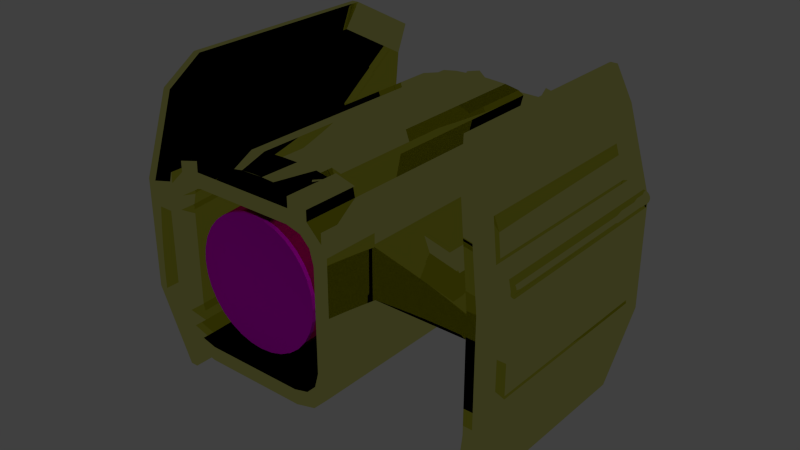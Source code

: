 # Source: ARMS_Missile_Defence_Turret.blend  (saved by Blender 2.79.0; exported with 4.5.12 LTS)
import bpy
from mathutils import Matrix  # noqa: F401  (used for matrix-valued properties, if any)

bpy.ops.wm.read_factory_settings(use_empty=True)
scene = bpy.context.scene
scene.name = 'Missile_Defense_Turret_Barrel'

# ---- collections
col_collection_1 = bpy.data.collections.new('Collection 1'); scene.collection.children.link(col_collection_1)

# ---- images (referenced by path relative to the original .blend; pixels are not part of the script)
import os
ASSET_DIR = os.environ.get("B2B_ASSET_DIR", "")  # directory of the original .blend (textures are referenced by path, not embedded)
HERE = os.path.dirname(os.path.abspath(__file__))  # packed textures are extracted next to this script under _unpacked/

def load_image(name, relpath, width, height, colorspace="sRGB"):
    """Load a texture the original file referenced (path relative to the .blend, or extracted next to this script)."""
    p = next((c for c in (os.path.join(HERE, relpath), os.path.join(ASSET_DIR, relpath)) if relpath and os.path.exists(c)), "")
    if p:
        img = bpy.data.images.load(p, check_existing=True)
        img.name = name
    else:  # same state as the original file: an image datablock whose file is absent (Cycles renders it pink)
        img = bpy.data.images.new(name, width, height)
        img.source = "FILE"
        img.filepath = "//" + (relpath or name)
    img.colorspace_settings.name = colorspace
    return img
img_large_missile_turret_cm_dds_001 = load_image('large_missile_turret_cm.dds.001', 'large_missile_turret_cm.dds', 1024, 1024, 'sRGB')
img_large_missile_turret_ng_dds_001 = load_image('large_missile_turret_ng.dds.001', 'large_missile_turret_ng.dds', 1024, 1024, 'Non-Color')
img_large_missile_turret_add_dds_001 = load_image('large_missile_turret_add.dds.001', 'large_missile_turret_add.dds', 1024, 1024, 'Non-Color')
img_autopilot_cm_dds_001 = load_image('autopilot_cm.dds.001', 'Textures/Models/Cubes/autopilot_cm.dds', 1024, 1024, 'sRGB')
img_largebattery_ng_dds_001 = load_image('LargeBattery_ng.dds.001', 'LargeBattery_ng.dds', 1024, 1024, 'Non-Color')
img_autopilot_add_dds_001 = load_image('autopilot_add.dds.001', 'Textures/Models/Cubes/autopilot_add.dds', 1024, 1024, 'Non-Color')
img_dx11_alphamask_dds = load_image('dx11_alphamask.dds', 'Textures/Models/Cubes/dx11_alphamask.dds', 1024, 1024, 'Non-Color')
img_autopilot_me_dds_001 = load_image('autopilot_me.dds.001', 'Textures/Models/Cubes/autopilot_me.dds', 1024, 1024, 'sRGB')
img_autopilot_ns_dds_001 = load_image('autopilot_ns.dds.001', 'Textures/Models/Cubes/autopilot_ns.dds', 1024, 1024, 'Non-Color')

# ---- materials (node trees are filled in below, after node groups)
mat_missileturret = bpy.data.materials.new('MissileTurret')
mat_missileturret.alpha_threshold = 0.0
mat_missileturret.diffuse_color = (0.5882, 0.5882, 0.5882, 1.0)
mat_missileturret.specular_color = (0.9, 0.9, 0.9)
mat_missileturret.roughness = 0.5
mat_missileturret.specular_intensity = 0.0
mat_ap = bpy.data.materials.new('ap')
mat_ap.alpha_threshold = 0.0
mat_ap.roughness = 0.5

# ---- node groups
ng_spaceengineers_dx9_shader = bpy.data.node_groups.new('SpaceEngineers_DX9_Shader', 'ShaderNodeTree')
_s = ng_spaceengineers_dx9_shader.interface.new_socket(name='Surface', in_out='OUTPUT', socket_type='NodeSocketShader')
_s = ng_spaceengineers_dx9_shader.interface.new_socket(name='Diffuse', in_out='INPUT', socket_type='NodeSocketColor')
_s.default_value = (0.8, 0.8, 0.8, 1.0)
_s = ng_spaceengineers_dx9_shader.interface.new_socket(name='Emissive', in_out='INPUT', socket_type='NodeSocketFloat')
_s.default_value = 1.0
_s.min_value = 0.0
_s.max_value = 1.0
_s = ng_spaceengineers_dx9_shader.interface.new_socket(name='Normal Map', in_out='INPUT', socket_type='NodeSocketColor')
_s.default_value = (0.5, 0.5, 1.0, 1.0)
_s = ng_spaceengineers_dx9_shader.interface.new_socket(name='Specularity', in_out='INPUT', socket_type='NodeSocketFloat')
_s.min_value = 0.0
_s.max_value = 1.0
_s = ng_spaceengineers_dx9_shader.interface.new_socket(name='Uniform Color', in_out='INPUT', socket_type='NodeSocketColor')
_s.default_value = (1.0, 1.0, 1.0, 1.0)
_s = ng_spaceengineers_dx9_shader.interface.new_socket(name='Specular Intensity', in_out='INPUT', socket_type='NodeSocketFloat')
_s.min_value = 0.0
_s.max_value = 1000.0
_s = ng_spaceengineers_dx9_shader.interface.new_socket(name='Specular Power', in_out='INPUT', socket_type='NodeSocketFloat')
_s.min_value = 0.0
_s.max_value = 1000.0
_N = ng_spaceengineers_dx9_shader.nodes; _L = ng_spaceengineers_dx9_shader.links
n0 = _N.new('NodeGroupInput'); n0.name = 'Group Input'; n0.location = (-400, 0)
n1 = _N.new('NodeGroupOutput'); n1.name = 'Group Output'; n1.location = (200, 0)
n2 = _N.new('ShaderNodeNormalMap'); n2.name = 'NormalMap'; n2.location = (-200, -200)
n3 = _N.new('ShaderNodeBsdfDiffuse'); n3.name = 'DiffuseColor'; n3.location = (-200, 0)
n3.label = 'Diffuse Color'
_L.new(n0.outputs[2], n2.inputs[1])
_L.new(n0.outputs[0], n3.inputs[0])
_L.new(n2.outputs[0], n3.inputs[2])
_L.new(n3.outputs[0], n1.inputs[0])
n1.is_active_output = True
ng_spaceengineers_dx11_shader_2 = bpy.data.node_groups.new('SpaceEngineers_DX11_Shader_2', 'ShaderNodeTree')
_s = ng_spaceengineers_dx11_shader_2.interface.new_socket(name='Surface', in_out='OUTPUT', socket_type='NodeSocketShader')
_s = ng_spaceengineers_dx11_shader_2.interface.new_socket(name='Base Color Map', in_out='INPUT', socket_type='NodeSocketColor')
_s.default_value = (0.8, 0.8, 0.8, 1.0)
_s = ng_spaceengineers_dx11_shader_2.interface.new_socket(name='Metalness Map', in_out='INPUT', socket_type='NodeSocketFloat')
_s.min_value = 0.0
_s.max_value = 1.0
_s = ng_spaceengineers_dx11_shader_2.interface.new_socket(name='Normal Map', in_out='INPUT', socket_type='NodeSocketColor')
_s.default_value = (0.5, 0.5, 1.0, 1.0)
_s = ng_spaceengineers_dx11_shader_2.interface.new_socket(name='Normal Map Strength', in_out='INPUT', socket_type='NodeSocketFloat')
_s.default_value = 1.5
_s.min_value = 0.0
_s.max_value = 10.0
_s = ng_spaceengineers_dx11_shader_2.interface.new_socket(name='Glossiness Map', in_out='INPUT', socket_type='NodeSocketFloat')
_s.min_value = 0.0
_s.max_value = 1.0
_s = ng_spaceengineers_dx11_shader_2.interface.new_socket(name='IOR', in_out='INPUT', socket_type='NodeSocketFloat')
_s.default_value = 1.45
_s.min_value = 0.0
_s.max_value = 1000.0
_s = ng_spaceengineers_dx11_shader_2.interface.new_socket(name='Ambient Occlusion Map', in_out='INPUT', socket_type='NodeSocketFloat')
_s.default_value = 1.0
_s.min_value = 0.0
_s.max_value = 1.0
_s = ng_spaceengineers_dx11_shader_2.interface.new_socket(name='Ambient Occlusion Power', in_out='INPUT', socket_type='NodeSocketFloat')
_s.default_value = 1.0
_s.min_value = 0.0
_s.max_value = 1.0
_s = ng_spaceengineers_dx11_shader_2.interface.new_socket(name='Emissivity Map', in_out='INPUT', socket_type='NodeSocketFloat')
_s.min_value = 0.0
_s.max_value = 1.0
_s = ng_spaceengineers_dx11_shader_2.interface.new_socket(name='Emissive Strength', in_out='INPUT', socket_type='NodeSocketFloat')
_s.default_value = 1.0
_s.min_value = 0.0
_s.max_value = 100.0
_s = ng_spaceengineers_dx11_shader_2.interface.new_socket(name='Emissive Color Override', in_out='INPUT', socket_type='NodeSocketFloat')
_s.min_value = 0.0
_s.max_value = 1.0
_s = ng_spaceengineers_dx11_shader_2.interface.new_socket(name='Emissive Color', in_out='INPUT', socket_type='NodeSocketColor')
_s.default_value = (0.0, 1.0, 0.0, 1.0)
_s = ng_spaceengineers_dx11_shader_2.interface.new_socket(name='Coloring Mask', in_out='INPUT', socket_type='NodeSocketFloat')
_s.min_value = 0.0
_s.max_value = 1.0
_s = ng_spaceengineers_dx11_shader_2.interface.new_socket(name='Recolor', in_out='INPUT', socket_type='NodeSocketColor')
_s.default_value = (0.8, 0.8, 0.8, 1.0)
_N = ng_spaceengineers_dx11_shader_2.nodes; _L = ng_spaceengineers_dx11_shader_2.links
n0 = _N.new('NodeFrame'); n0.name = 'F.AO'; n0.location = (-777, 439)
n0.label = 'Ambient Occlusion'
n0.width = 558
n1 = _N.new('NodeGroupInput'); n1.name = 'Input.PBR'; n1.location = (-898, -215)
n1.width = 195
n2 = _N.new('ShaderNodeInvert'); n2.name = 'RoughnessInvert'; n2.location = (-488, -178)
n2.hide = True
n3 = _N.new('NodeFrame'); n3.name = 'F.Recolor'; n3.location = (-975, -404)
n3.label = 'Recoloring'
n3.width = 1011
n4 = _N.new('NodeGroupInput'); n4.name = 'Input.Recolor'; n4.location = (-673, -11)
n4.width = 195
n5 = _N.new('NodeReroute'); n5.name = 'RR.Recolor'; n5.location = (-416, -35)
n5.width = 100
n5.socket_idname = 'NodeSocketFloatUnsigned'
n6 = _N.new('ShaderNodeSeparateColor'); n6.name = 'Recolor.Separate'; n6.location = (-219, -77)
n6.hide = True
n7 = _N.new('NodeReroute'); n7.name = 'RR.BaseColor'; n7.location = (-400, -45)
n7.width = 100
n8 = _N.new('ShaderNodeRGBCurve'); n8.name = 'Recolor.Contrast'; n8.location = (-324, -130)
n8.width = 211
_c = n8.mapping.curves[3]
while len(_c.points) > 2: _c.points.remove(_c.points[-1])
_c.points[0].location = (0.0, 0.0); _c.points[0].handle_type = 'AUTO'
_c.points[1].location = (0.13, 0.38); _c.points[1].handle_type = 'AUTO'
_p = _c.points.new(1.0, 1.0); _p.handle_type = 'AUTO'
n8.mapping.update()
n9 = _N.new('ShaderNodeMath'); n9.name = 'Recolor.Darken'; n9.location = (-77, -109)
n9.hide = True
n9.operation = 'MULTIPLY'
n9.use_clamp = True
n10 = _N.new('ShaderNodeCombineColor'); n10.name = 'Recolor.Combine'; n10.location = (50, -77)
n10.hide = True
n11 = _N.new('ShaderNodeMix'); n11.name = 'RecolorMixColor'; n11.location = (190, -37)
n11.hide = True
n11.data_type = 'RGBA'
n11.clamp_result = True
n12 = _N.new('NodeGroupInput'); n12.name = 'Input.AO'; n12.location = (-157, -67)
n12.width = 188
n13 = _N.new('ShaderNodeMath'); n13.name = 'AOPower'; n13.location = (80, -102)
n13.hide = True
n13.operation = 'POWER'
n13.use_clamp = True
n14 = _N.new('ShaderNodeMix'); n14.name = 'AOMult'; n14.location = (254, -103)
n14.hide = True
n14.data_type = 'RGBA'
n14.blend_type = 'MULTIPLY'
n14.inputs[0].default_value = 1.0
n15 = _N.new('NodeReroute'); n15.name = 'RR.Roughness'; n15.location = (-344, -188)
n15.label = 'Roughness'
n15.width = 100
n16 = _N.new('NodeGroupInput'); n16.name = 'Input.Normal'; n16.location = (-1193, 95)
n16.width = 188
n17 = _N.new('ShaderNodeNormalMap'); n17.name = 'NormalMap'; n17.location = (-914, 195)
n18 = _N.new('NodeReroute'); n18.name = 'RR.NormalA'; n18.location = (-677, 159)
n18.width = 100
n18.socket_idname = 'NodeSocketVector'
n19 = _N.new('NodeReroute'); n19.name = 'RR.NormalB'; n19.location = (-204, 158)
n19.width = 100
n19.socket_idname = 'NodeSocketVector'
n20 = _N.new('NodeFrame'); n20.name = 'F.Dielectric'; n20.location = (174, 160)
n20.label = 'Dielectric'
n20.width = 516
n21 = _N.new('ShaderNodeBsdfDiffuse'); n21.name = 'DielectricDiffuseBSDF'; n21.location = (-200, 100)
n22 = _N.new('NodeFrame'); n22.name = 'F.Emission'; n22.location = (285, -860)
n22.label = 'Emission'
n22.width = 695
n23 = _N.new('NodeGroupInput'); n23.name = 'Input.Emission'; n23.location = (-350, 76)
n23.width = 195
n24 = _N.new('NodeReroute'); n24.name = 'RR.EmissiveColor'; n24.location = (-369, -93)
n24.width = 100
n25 = _N.new('ShaderNodeMix'); n25.name = 'EmissionMixColor'; n25.location = (-71, 34)
n25.data_type = 'RGBA'
n25.clamp_result = True
n26 = _N.new('ShaderNodeEmission'); n26.name = 'Emissions'; n26.location = (118, 53)
n27 = _N.new('NodeReroute'); n27.name = 'RR.Metalness'; n27.location = (-102, -251)
n27.label = 'Metalness'
n27.width = 100
n27.socket_idname = 'NodeSocketFloatUnsigned'
n28 = _N.new('NodeFrame'); n28.name = 'F.Metallic'; n28.location = (177, -417)
n28.label = 'Metallic'
n28.width = 536
n29 = _N.new('ShaderNodeFresnel'); n29.name = 'Fresnel'; n29.location = (-561, 70)
n30 = _N.new('ShaderNodeMix'); n30.name = 'MetallicMixColor'; n30.location = (-193, 92)
n30.data_type = 'RGBA'
n30.inputs[7].default_value = (1.0, 1.0, 1.0, 1.0)
n31 = _N.new('ShaderNodeBsdfAnisotropic'); n31.name = 'MetallicGlossyBSDF'; n31.location = (-200, -100)
n31.distribution = 'ASHIKHMIN_SHIRLEY'
n32 = _N.new('ShaderNodeMixShader'); n32.name = 'MetallicMixShader'; n32.location = (136, 2)
n33 = _N.new('ShaderNodeBsdfAnisotropic'); n33.name = 'DieletricGlossBSDF'; n33.location = (-200, -200)
n33.distribution = 'ASHIKHMIN_SHIRLEY'
n34 = _N.new('ShaderNodeMixShader'); n34.name = 'DieletricMixShader'; n34.location = (116, -46)
n35 = _N.new('NodeReroute'); n35.name = 'RR.Emissivity.Map'; n35.location = (100, 89)
n35.width = 100
n35.socket_idname = 'NodeSocketFloatUnsigned'
n36 = _N.new('ShaderNodeMixShader'); n36.name = 'ComponentsMixShader'; n36.location = (649, -194)
n37 = _N.new('ShaderNodeMixShader'); n37.name = 'EmmissionMixShader'; n37.location = (878, -498)
n38 = _N.new('NodeGroupOutput'); n38.name = 'Output'; n38.location = (1163, -503)
n39 = _N.new('ShaderNodeMath'); n39.name = 'Math'; n39.location = (0, 0)
n39.operation = 'POWER'
n40 = _N.new('ShaderNodeMath'); n40.name = 'Math.001'; n40.location = (0, 0)
n40.operation = 'POWER'
n4.parent = n3
n5.parent = n3
n6.parent = n3
n7.parent = n3
n8.parent = n3
n9.parent = n3
n10.parent = n3
n11.parent = n3
n12.parent = n0
n13.parent = n0
n14.parent = n0
n21.parent = n20
n23.parent = n22
n24.parent = n22
n25.parent = n22
n26.parent = n22
n30.parent = n28
n31.parent = n28
n32.parent = n28
n33.parent = n20
n34.parent = n20
n35.parent = n22
_L.new(n1.outputs[4], n2.inputs[1])
_L.new(n4.outputs[12], n5.inputs[0])
_L.new(n4.outputs[13], n6.inputs[0])
_L.new(n4.outputs[0], n7.inputs[0])
_L.new(n7.outputs[0], n8.inputs[1])
_L.new(n6.outputs[2], n9.inputs[0])
_L.new(n8.outputs[0], n9.inputs[1])
_L.new(n6.outputs[0], n10.inputs[0])
_L.new(n6.outputs[1], n10.inputs[1])
_L.new(n9.outputs[0], n10.inputs[2])
_L.new(n5.outputs[0], n11.inputs[0])
_L.new(n7.outputs[0], n11.inputs[6])
_L.new(n10.outputs[0], n11.inputs[7])
_L.new(n12.outputs[6], n13.inputs[0])
_L.new(n12.outputs[7], n13.inputs[1])
_L.new(n11.outputs[2], n14.inputs[6])
_L.new(n13.outputs[0], n14.inputs[7])
_L.new(n2.outputs[0], n15.inputs[0])
_L.new(n16.outputs[3], n17.inputs[0])
_L.new(n16.outputs[2], n17.inputs[1])
_L.new(n17.outputs[0], n18.inputs[0])
_L.new(n18.outputs[0], n19.inputs[0])
_L.new(n14.outputs[2], n21.inputs[0])
_L.new(n15.outputs[0], n21.inputs[1])
_L.new(n19.outputs[0], n21.inputs[2])
_L.new(n11.outputs[2], n24.inputs[0])
_L.new(n23.outputs[10], n25.inputs[0])
_L.new(n24.outputs[0], n25.inputs[6])
_L.new(n23.outputs[11], n25.inputs[7])
_L.new(n25.outputs[2], n26.inputs[0])
_L.new(n23.outputs[9], n26.inputs[1])
_L.new(n1.outputs[1], n27.inputs[0])
_L.new(n16.outputs[5], n29.inputs[0])
_L.new(n18.outputs[0], n29.inputs[1])
_L.new(n29.outputs[0], n30.inputs[0])
_L.new(n27.outputs[0], n30.inputs[6])
_L.new(n11.outputs[2], n31.inputs[0])
_L.new(n19.outputs[0], n31.inputs[4])
_L.new(n30.outputs[2], n32.inputs[0])
_L.new(n21.outputs[0], n32.inputs[1])
_L.new(n31.outputs[0], n32.inputs[2])
_L.new(n19.outputs[0], n33.inputs[4])
_L.new(n29.outputs[0], n34.inputs[0])
_L.new(n21.outputs[0], n34.inputs[1])
_L.new(n33.outputs[0], n34.inputs[2])
_L.new(n23.outputs[8], n35.inputs[0])
_L.new(n27.outputs[0], n36.inputs[0])
_L.new(n34.outputs[0], n36.inputs[1])
_L.new(n32.outputs[0], n36.inputs[2])
_L.new(n35.outputs[0], n37.inputs[0])
_L.new(n36.outputs[0], n37.inputs[1])
_L.new(n26.outputs[0], n37.inputs[2])
_L.new(n37.outputs[0], n38.inputs[0])
_L.new(n15.outputs[0], n39.inputs[0])
_L.new(n39.outputs[0], n33.inputs[1])
_L.new(n15.outputs[0], n40.inputs[0])
_L.new(n40.outputs[0], n31.inputs[1])
n38.is_active_output = True
ng_spaceengineers_dx11_shader_2_001 = bpy.data.node_groups.new('SpaceEngineers_DX11_Shader_2.001', 'ShaderNodeTree')
_s = ng_spaceengineers_dx11_shader_2_001.interface.new_socket(name='Surface', in_out='OUTPUT', socket_type='NodeSocketShader')
_s = ng_spaceengineers_dx11_shader_2_001.interface.new_socket(name='Base Color Map', in_out='INPUT', socket_type='NodeSocketColor')
_s.default_value = (0.8, 0.8, 0.8, 1.0)
_s = ng_spaceengineers_dx11_shader_2_001.interface.new_socket(name='Metalness Map', in_out='INPUT', socket_type='NodeSocketFloat')
_s.min_value = 0.0
_s.max_value = 1.0
_s = ng_spaceengineers_dx11_shader_2_001.interface.new_socket(name='Normal Map', in_out='INPUT', socket_type='NodeSocketColor')
_s.default_value = (0.5, 0.5, 1.0, 1.0)
_s = ng_spaceengineers_dx11_shader_2_001.interface.new_socket(name='Normal Map Strength', in_out='INPUT', socket_type='NodeSocketFloat')
_s.default_value = 1.5
_s.min_value = 0.0
_s.max_value = 10.0
_s = ng_spaceengineers_dx11_shader_2_001.interface.new_socket(name='Glossiness Map', in_out='INPUT', socket_type='NodeSocketFloat')
_s.min_value = 0.0
_s.max_value = 1.0
_s = ng_spaceengineers_dx11_shader_2_001.interface.new_socket(name='IOR', in_out='INPUT', socket_type='NodeSocketFloat')
_s.default_value = 1.45
_s.min_value = 0.0
_s.max_value = 1000.0
_s = ng_spaceengineers_dx11_shader_2_001.interface.new_socket(name='Ambient Occlusion Map', in_out='INPUT', socket_type='NodeSocketFloat')
_s.default_value = 1.0
_s.min_value = 0.0
_s.max_value = 1.0
_s = ng_spaceengineers_dx11_shader_2_001.interface.new_socket(name='Ambient Occlusion Power', in_out='INPUT', socket_type='NodeSocketFloat')
_s.default_value = 1.0
_s.min_value = 0.0
_s.max_value = 1.0
_s = ng_spaceengineers_dx11_shader_2_001.interface.new_socket(name='Emissivity Map', in_out='INPUT', socket_type='NodeSocketFloat')
_s.min_value = 0.0
_s.max_value = 1.0
_s = ng_spaceengineers_dx11_shader_2_001.interface.new_socket(name='Emissive Strength', in_out='INPUT', socket_type='NodeSocketFloat')
_s.default_value = 1.0
_s.min_value = 0.0
_s.max_value = 100.0
_s = ng_spaceengineers_dx11_shader_2_001.interface.new_socket(name='Emissive Color Override', in_out='INPUT', socket_type='NodeSocketFloat')
_s.min_value = 0.0
_s.max_value = 1.0
_s = ng_spaceengineers_dx11_shader_2_001.interface.new_socket(name='Emissive Color', in_out='INPUT', socket_type='NodeSocketColor')
_s.default_value = (0.0, 1.0, 0.0, 1.0)
_s = ng_spaceengineers_dx11_shader_2_001.interface.new_socket(name='Coloring Mask', in_out='INPUT', socket_type='NodeSocketFloat')
_s.min_value = 0.0
_s.max_value = 1.0
_s = ng_spaceengineers_dx11_shader_2_001.interface.new_socket(name='Recolor', in_out='INPUT', socket_type='NodeSocketColor')
_s.default_value = (0.8, 0.8, 0.8, 1.0)
_N = ng_spaceengineers_dx11_shader_2_001.nodes; _L = ng_spaceengineers_dx11_shader_2_001.links
n0 = _N.new('NodeFrame'); n0.name = 'F.AO'; n0.location = (-777, 439)
n0.label = 'Ambient Occlusion'
n0.width = 558
n1 = _N.new('NodeGroupInput'); n1.name = 'Input.PBR'; n1.location = (-898, -215)
n1.width = 195
n2 = _N.new('ShaderNodeInvert'); n2.name = 'RoughnessInvert'; n2.location = (-488, -178)
n2.hide = True
n3 = _N.new('NodeFrame'); n3.name = 'F.Recolor'; n3.location = (-975, -404)
n3.label = 'Recoloring'
n3.width = 1011
n4 = _N.new('NodeGroupInput'); n4.name = 'Input.Recolor'; n4.location = (-673, -11)
n4.width = 195
n5 = _N.new('NodeReroute'); n5.name = 'RR.Recolor'; n5.location = (-416, -35)
n5.width = 100
n5.socket_idname = 'NodeSocketFloatUnsigned'
n6 = _N.new('ShaderNodeSeparateColor'); n6.name = 'Recolor.Separate'; n6.location = (-219, -77)
n6.hide = True
n7 = _N.new('NodeReroute'); n7.name = 'RR.BaseColor'; n7.location = (-400, -45)
n7.width = 100
n8 = _N.new('ShaderNodeRGBCurve'); n8.name = 'Recolor.Contrast'; n8.location = (-324, -130)
n8.width = 211
_c = n8.mapping.curves[3]
while len(_c.points) > 2: _c.points.remove(_c.points[-1])
_c.points[0].location = (0.0, 0.0); _c.points[0].handle_type = 'AUTO'
_c.points[1].location = (0.13, 0.38); _c.points[1].handle_type = 'AUTO'
_p = _c.points.new(1.0, 1.0); _p.handle_type = 'AUTO'
n8.mapping.update()
n9 = _N.new('ShaderNodeMath'); n9.name = 'Recolor.Darken'; n9.location = (-77, -109)
n9.hide = True
n9.operation = 'MULTIPLY'
n9.use_clamp = True
n10 = _N.new('ShaderNodeCombineColor'); n10.name = 'Recolor.Combine'; n10.location = (50, -77)
n10.hide = True
n11 = _N.new('ShaderNodeMix'); n11.name = 'RecolorMixColor'; n11.location = (190, -37)
n11.hide = True
n11.data_type = 'RGBA'
n11.clamp_result = True
n12 = _N.new('NodeGroupInput'); n12.name = 'Input.AO'; n12.location = (-157, -67)
n12.width = 188
n13 = _N.new('ShaderNodeMath'); n13.name = 'AOPower'; n13.location = (80, -102)
n13.hide = True
n13.operation = 'POWER'
n13.use_clamp = True
n14 = _N.new('ShaderNodeMix'); n14.name = 'AOMult'; n14.location = (254, -103)
n14.hide = True
n14.data_type = 'RGBA'
n14.blend_type = 'MULTIPLY'
n14.inputs[0].default_value = 1.0
n15 = _N.new('NodeReroute'); n15.name = 'RR.Roughness'; n15.location = (-344, -188)
n15.label = 'Roughness'
n15.width = 100
n16 = _N.new('NodeGroupInput'); n16.name = 'Input.Normal'; n16.location = (-1193, 95)
n16.width = 188
n17 = _N.new('ShaderNodeNormalMap'); n17.name = 'NormalMap'; n17.location = (-914, 195)
n18 = _N.new('NodeReroute'); n18.name = 'RR.NormalA'; n18.location = (-677, 159)
n18.width = 100
n18.socket_idname = 'NodeSocketVector'
n19 = _N.new('NodeReroute'); n19.name = 'RR.NormalB'; n19.location = (-204, 158)
n19.width = 100
n19.socket_idname = 'NodeSocketVector'
n20 = _N.new('NodeFrame'); n20.name = 'F.Dielectric'; n20.location = (174, 160)
n20.label = 'Dielectric'
n20.width = 516
n21 = _N.new('ShaderNodeBsdfDiffuse'); n21.name = 'DielectricDiffuseBSDF'; n21.location = (-200, 100)
n22 = _N.new('NodeFrame'); n22.name = 'F.Emission'; n22.location = (285, -860)
n22.label = 'Emission'
n22.width = 695
n23 = _N.new('NodeGroupInput'); n23.name = 'Input.Emission'; n23.location = (-350, 76)
n23.width = 195
n24 = _N.new('NodeReroute'); n24.name = 'RR.EmissiveColor'; n24.location = (-369, -93)
n24.width = 100
n25 = _N.new('ShaderNodeMix'); n25.name = 'EmissionMixColor'; n25.location = (-71, 34)
n25.data_type = 'RGBA'
n25.clamp_result = True
n26 = _N.new('ShaderNodeEmission'); n26.name = 'Emissions'; n26.location = (118, 53)
n27 = _N.new('NodeReroute'); n27.name = 'RR.Metalness'; n27.location = (-102, -251)
n27.label = 'Metalness'
n27.width = 100
n27.socket_idname = 'NodeSocketFloatUnsigned'
n28 = _N.new('NodeFrame'); n28.name = 'F.Metallic'; n28.location = (177, -417)
n28.label = 'Metallic'
n28.width = 536
n29 = _N.new('ShaderNodeFresnel'); n29.name = 'Fresnel'; n29.location = (-561, 70)
n30 = _N.new('ShaderNodeMix'); n30.name = 'MetallicMixColor'; n30.location = (-193, 92)
n30.data_type = 'RGBA'
n30.inputs[7].default_value = (1.0, 1.0, 1.0, 1.0)
n31 = _N.new('ShaderNodeBsdfAnisotropic'); n31.name = 'MetallicGlossyBSDF'; n31.location = (-200, -100)
n31.distribution = 'ASHIKHMIN_SHIRLEY'
n32 = _N.new('ShaderNodeMixShader'); n32.name = 'MetallicMixShader'; n32.location = (136, 2)
n33 = _N.new('ShaderNodeBsdfAnisotropic'); n33.name = 'DieletricGlossBSDF'; n33.location = (-200, -200)
n33.distribution = 'ASHIKHMIN_SHIRLEY'
n34 = _N.new('ShaderNodeMixShader'); n34.name = 'DieletricMixShader'; n34.location = (116, -46)
n35 = _N.new('NodeReroute'); n35.name = 'RR.Emissivity.Map'; n35.location = (100, 89)
n35.width = 100
n35.socket_idname = 'NodeSocketFloatUnsigned'
n36 = _N.new('ShaderNodeMixShader'); n36.name = 'ComponentsMixShader'; n36.location = (649, -194)
n37 = _N.new('ShaderNodeMixShader'); n37.name = 'EmmissionMixShader'; n37.location = (878, -498)
n38 = _N.new('NodeGroupOutput'); n38.name = 'Output'; n38.location = (1163, -503)
n39 = _N.new('ShaderNodeMath'); n39.name = 'Math'; n39.location = (0, 0)
n39.operation = 'POWER'
n40 = _N.new('ShaderNodeMath'); n40.name = 'Math.001'; n40.location = (0, 0)
n40.operation = 'POWER'
n4.parent = n3
n5.parent = n3
n6.parent = n3
n7.parent = n3
n8.parent = n3
n9.parent = n3
n10.parent = n3
n11.parent = n3
n12.parent = n0
n13.parent = n0
n14.parent = n0
n21.parent = n20
n23.parent = n22
n24.parent = n22
n25.parent = n22
n26.parent = n22
n30.parent = n28
n31.parent = n28
n32.parent = n28
n33.parent = n20
n34.parent = n20
n35.parent = n22
_L.new(n1.outputs[4], n2.inputs[1])
_L.new(n4.outputs[12], n5.inputs[0])
_L.new(n4.outputs[13], n6.inputs[0])
_L.new(n4.outputs[0], n7.inputs[0])
_L.new(n7.outputs[0], n8.inputs[1])
_L.new(n6.outputs[2], n9.inputs[0])
_L.new(n8.outputs[0], n9.inputs[1])
_L.new(n6.outputs[0], n10.inputs[0])
_L.new(n6.outputs[1], n10.inputs[1])
_L.new(n9.outputs[0], n10.inputs[2])
_L.new(n5.outputs[0], n11.inputs[0])
_L.new(n7.outputs[0], n11.inputs[6])
_L.new(n10.outputs[0], n11.inputs[7])
_L.new(n12.outputs[6], n13.inputs[0])
_L.new(n12.outputs[7], n13.inputs[1])
_L.new(n11.outputs[2], n14.inputs[6])
_L.new(n13.outputs[0], n14.inputs[7])
_L.new(n2.outputs[0], n15.inputs[0])
_L.new(n16.outputs[3], n17.inputs[0])
_L.new(n16.outputs[2], n17.inputs[1])
_L.new(n17.outputs[0], n18.inputs[0])
_L.new(n18.outputs[0], n19.inputs[0])
_L.new(n14.outputs[2], n21.inputs[0])
_L.new(n15.outputs[0], n21.inputs[1])
_L.new(n19.outputs[0], n21.inputs[2])
_L.new(n11.outputs[2], n24.inputs[0])
_L.new(n23.outputs[10], n25.inputs[0])
_L.new(n24.outputs[0], n25.inputs[6])
_L.new(n23.outputs[11], n25.inputs[7])
_L.new(n25.outputs[2], n26.inputs[0])
_L.new(n23.outputs[9], n26.inputs[1])
_L.new(n1.outputs[1], n27.inputs[0])
_L.new(n16.outputs[5], n29.inputs[0])
_L.new(n18.outputs[0], n29.inputs[1])
_L.new(n29.outputs[0], n30.inputs[0])
_L.new(n27.outputs[0], n30.inputs[6])
_L.new(n11.outputs[2], n31.inputs[0])
_L.new(n19.outputs[0], n31.inputs[4])
_L.new(n30.outputs[2], n32.inputs[0])
_L.new(n21.outputs[0], n32.inputs[1])
_L.new(n31.outputs[0], n32.inputs[2])
_L.new(n19.outputs[0], n33.inputs[4])
_L.new(n29.outputs[0], n34.inputs[0])
_L.new(n21.outputs[0], n34.inputs[1])
_L.new(n33.outputs[0], n34.inputs[2])
_L.new(n23.outputs[8], n35.inputs[0])
_L.new(n27.outputs[0], n36.inputs[0])
_L.new(n34.outputs[0], n36.inputs[1])
_L.new(n32.outputs[0], n36.inputs[2])
_L.new(n35.outputs[0], n37.inputs[0])
_L.new(n36.outputs[0], n37.inputs[1])
_L.new(n26.outputs[0], n37.inputs[2])
_L.new(n37.outputs[0], n38.inputs[0])
_L.new(n15.outputs[0], n39.inputs[0])
_L.new(n39.outputs[0], n33.inputs[1])
_L.new(n15.outputs[0], n40.inputs[0])
_L.new(n40.outputs[0], n31.inputs[1])
n38.is_active_output = True
ng_spaceengineers_dx9_shader_001 = bpy.data.node_groups.new('SpaceEngineers_DX9_Shader.001', 'ShaderNodeTree')
_s = ng_spaceengineers_dx9_shader_001.interface.new_socket(name='Surface', in_out='OUTPUT', socket_type='NodeSocketShader')
_s = ng_spaceengineers_dx9_shader_001.interface.new_socket(name='Diffuse', in_out='INPUT', socket_type='NodeSocketColor')
_s.default_value = (0.8, 0.8, 0.8, 1.0)
_s = ng_spaceengineers_dx9_shader_001.interface.new_socket(name='Emissive', in_out='INPUT', socket_type='NodeSocketFloat')
_s.default_value = 1.0
_s.min_value = 0.0
_s.max_value = 1.0
_s = ng_spaceengineers_dx9_shader_001.interface.new_socket(name='Normal Map', in_out='INPUT', socket_type='NodeSocketColor')
_s.default_value = (0.5, 0.5, 1.0, 1.0)
_s = ng_spaceengineers_dx9_shader_001.interface.new_socket(name='Specularity', in_out='INPUT', socket_type='NodeSocketFloat')
_s.min_value = 0.0
_s.max_value = 1.0
_s = ng_spaceengineers_dx9_shader_001.interface.new_socket(name='Uniform Color', in_out='INPUT', socket_type='NodeSocketColor')
_s.default_value = (1.0, 1.0, 1.0, 1.0)
_s = ng_spaceengineers_dx9_shader_001.interface.new_socket(name='Specular Intensity', in_out='INPUT', socket_type='NodeSocketFloat')
_s.min_value = 0.0
_s.max_value = 1000.0
_s = ng_spaceengineers_dx9_shader_001.interface.new_socket(name='Specular Power', in_out='INPUT', socket_type='NodeSocketFloat')
_s.min_value = 0.0
_s.max_value = 1000.0
_N = ng_spaceengineers_dx9_shader_001.nodes; _L = ng_spaceengineers_dx9_shader_001.links
n0 = _N.new('NodeGroupInput'); n0.name = 'Group Input'; n0.location = (-400, 0)
n1 = _N.new('NodeGroupOutput'); n1.name = 'Group Output'; n1.location = (200, 0)
n2 = _N.new('ShaderNodeNormalMap'); n2.name = 'NormalMap'; n2.location = (-200, -200)
n3 = _N.new('ShaderNodeBsdfDiffuse'); n3.name = 'DiffuseColor'; n3.location = (-200, 0)
n3.label = 'Diffuse Color'
_L.new(n0.outputs[2], n2.inputs[1])
_L.new(n0.outputs[0], n3.inputs[0])
_L.new(n2.outputs[0], n3.inputs[2])
_L.new(n3.outputs[0], n1.inputs[0])
n1.is_active_output = True

# ---- material node trees
mat_missileturret.use_nodes = True; mat_missileturret.node_tree.nodes.clear()
_N = mat_missileturret.node_tree.nodes; _L = mat_missileturret.node_tree.links
n0 = _N.new('NodeFrame'); n0.name = 'DX9Frame'; n0.location = (-230, -20)
n0.label = 'DirectX 9 Textures'
n0.width = 717
n0.label_size = 25
n1 = _N.new('NodeFrame'); n1.name = 'DX11Frame'; n1.location = (-230, 635)
n1.label = 'DirectX 11 Textures'
n1.width = 717
n1.label_size = 25
n2 = _N.new('ShaderNodeOutputMaterial'); n2.name = 'Material Output'; n2.location = (800, 150)
n3 = _N.new('ShaderNodeTexImage'); n3.name = 'Diffuse2Texture'; n3.location = (30, -130)
n3.label = 'Diffuse2Texture'
n3.width = 140
n3.hide = True
n4 = _N.new('ShaderNodeTexImage'); n4.name = 'Normal2Texture'; n4.location = (30, -230)
n4.label = 'Normal2Texture'
n4.width = 140
n4.hide = True
n5 = _N.new('ShaderNodeRGB'); n5.name = 'DiffuseColor'; n5.location = (30, -280)
n5.label = 'Diffuse Color'
n5.outputs[0].default_value = (1.0, 1.0, 1.0, 1.0)
n6 = _N.new('ShaderNodeValue'); n6.name = 'SpecularIntensity'; n6.location = (230, -280)
n6.label = 'Specular Intensity'
n6.outputs[0].default_value = 0.0
n7 = _N.new('ShaderNodeValue'); n7.name = 'SpecularPower'; n7.location = (230, -380)
n7.label = 'Specular Power'
n7.outputs[0].default_value = 0.0
n8 = _N.new('ShaderNodeGroup'); n8.name = 'DX9Shader'; n8.location = (480, -30)
n8.width = 207
n8.node_tree = ng_spaceengineers_dx9_shader
n9 = _N.new('ShaderNodeMixShader'); n9.name = 'ShaderToggle'; n9.location = (600, 150)
n9.label = 'Shader Toggle'
n9.inputs[0].default_value = 0.0
n10 = _N.new('ShaderNodeTexImage'); n10.name = 'ColorMetal2Texture'; n10.location = (30, -85)
n10.label = 'ColorMetal2Texture'
n10.width = 140
n10.hide = True
n10.image = img_large_missile_turret_cm_dds_001
n11 = _N.new('ShaderNodeSeparateColor'); n11.name = 'SplitAddMaps'; n11.location = (230, -235)
n11.label = 'Split AddMaps'
n11.hide = True
n12 = _N.new('ShaderNodeGroup'); n12.name = 'DX11Shader'; n12.location = (480, -35)
n12.width = 207
n12.node_tree = ng_spaceengineers_dx11_shader_2
n12.inputs[3].default_value = 1.5
n12.inputs[5].default_value = 1.45
n12.inputs[7].default_value = 1.0
n12.inputs[9].default_value = 1.0
n12.inputs[10].default_value = 0.0
n12.inputs[11].default_value = (0.0, 1.0, 0.0, 1.0)
n12.inputs[13].default_value = (0.8, 0.8, 0.8, 1.0)
n13 = _N.new('ShaderNodeTexImage'); n13.name = 'NormalGlossTexture'; n13.location = (30, -135)
n13.label = 'NormalGlossTexture'
n13.width = 140
n13.hide = True
n13.image = img_large_missile_turret_ng_dds_001
n14 = _N.new('ShaderNodeTexImage'); n14.name = 'AddMapsTexture'; n14.location = (30, -235)
n14.label = 'AddMapsTexture'
n14.width = 140
n14.hide = True
n14.image = img_large_missile_turret_add_dds_001
n15 = _N.new('ShaderNodeTexImage'); n15.name = 'AlphamaskTexture'; n15.location = (30, -335)
n15.label = 'AlphamaskTexture'
n15.width = 140
n15.hide = True
n16 = _N.new('ShaderNodeTexImage'); n16.name = 'NormalTexture'; n16.location = (30, -180)
n16.label = 'NormalTexture'
n16.width = 140
n16.hide = True
n17 = _N.new('ShaderNodeTexImage'); n17.name = 'DiffuseTexture'; n17.location = (30, -80)
n17.label = 'DiffuseTexture'
n17.width = 140
n17.hide = True
n18 = _N.new('ShaderNodeTexImage'); n18.name = 'AddMaps2Texture'; n18.location = (30, -285)
n18.label = 'AddMaps2Texture'
n18.width = 140
n18.hide = True
n18.image = img_large_missile_turret_add_dds_001
n19 = _N.new('ShaderNodeTexImage'); n19.name = 'NormalGloss2Texture'; n19.location = (30, -185)
n19.label = 'NormalGloss2Texture'
n19.width = 140
n19.hide = True
n19.image = img_large_missile_turret_ng_dds_001
n20 = _N.new('ShaderNodeTexImage'); n20.name = 'ColorMetalTexture'; n20.location = (30, -35)
n20.label = 'ColorMetalTexture'
n20.width = 140
n20.hide = True
n20.image = img_large_missile_turret_cm_dds_001
n3.parent = n0
n4.parent = n0
n5.parent = n0
n6.parent = n0
n7.parent = n0
n8.parent = n0
n10.parent = n1
n11.parent = n1
n12.parent = n1
n13.parent = n1
n14.parent = n1
n15.parent = n1
n16.parent = n0
n17.parent = n0
n18.parent = n1
n19.parent = n1
n20.parent = n1
_L.new(n14.outputs[0], n11.inputs[0])
_L.new(n20.outputs[0], n12.inputs[0])
_L.new(n10.outputs[1], n12.inputs[1])
_L.new(n13.outputs[0], n12.inputs[2])
_L.new(n19.outputs[1], n12.inputs[4])
_L.new(n11.outputs[0], n12.inputs[6])
_L.new(n11.outputs[1], n12.inputs[8])
_L.new(n18.outputs[1], n12.inputs[12])
_L.new(n17.outputs[0], n8.inputs[0])
_L.new(n3.outputs[1], n8.inputs[1])
_L.new(n16.outputs[0], n8.inputs[2])
_L.new(n4.outputs[1], n8.inputs[3])
_L.new(n5.outputs[0], n8.inputs[4])
_L.new(n6.outputs[0], n8.inputs[5])
_L.new(n7.outputs[0], n8.inputs[6])
_L.new(n12.outputs[0], n9.inputs[1])
_L.new(n8.outputs[0], n9.inputs[2])
_L.new(n9.outputs[0], n2.inputs[0])
n2.is_active_output = True
mat_ap.use_nodes = True; mat_ap.node_tree.nodes.clear()
_N = mat_ap.node_tree.nodes; _L = mat_ap.node_tree.links
n0 = _N.new('ShaderNodeOutputMaterial'); n0.name = 'Material Output'; n0.location = (800, 150)
n1 = _N.new('ShaderNodeTexImage'); n1.name = 'ColorMetalTexture'; n1.location = (30, -30)
n1.label = 'ColorMetalTexture'
n1.width = 140
n1.image = img_autopilot_cm_dds_001
n2 = _N.new('ShaderNodeTexImage'); n2.name = 'NormalGlossTexture'; n2.location = (230, -130)
n2.label = 'NormalGlossTexture'
n2.width = 140
n2.image = img_largebattery_ng_dds_001
n3 = _N.new('ShaderNodeTexImage'); n3.name = 'AddMapsTexture'; n3.location = (430, -230)
n3.label = 'AddMapsTexture'
n3.width = 140
n3.image = img_autopilot_add_dds_001
n4 = _N.new('ShaderNodeTexImage'); n4.name = 'AlphamaskTexture'; n4.location = (630, -330)
n4.label = 'AlphamaskTexture'
n4.width = 140
n4.image = img_dx11_alphamask_dds
n5 = _N.new('ShaderNodeGroup'); n5.name = 'DX11Shader'; n5.location = (880, -30)
n5.width = 207
n5.node_tree = ng_spaceengineers_dx11_shader_2_001
n5.inputs[6].default_value = 1.0
n5.inputs[7].default_value = 1.0
n5.inputs[8].default_value = 0.0
n5.inputs[9].default_value = 1.0
n5.inputs[10].default_value = 0.0
n5.inputs[11].default_value = (0.0, 1.0, 0.0, 1.0)
n5.inputs[12].default_value = 0.0
n5.inputs[13].default_value = (0.8, 0.8, 0.8, 1.0)
n6 = _N.new('NodeFrame'); n6.name = 'DX11Frame'; n6.location = (-630, 630)
n6.label = 'DirectX 11 Textures'
n6.width = 1117
n6.label_size = 25
n7 = _N.new('ShaderNodeTexImage'); n7.name = 'DiffuseTexture'; n7.location = (30, -80)
n7.label = 'DiffuseTexture'
n7.width = 140
n7.image = img_autopilot_me_dds_001
n8 = _N.new('ShaderNodeTexImage'); n8.name = 'NormalTexture'; n8.location = (230, -180)
n8.label = 'NormalTexture'
n8.width = 140
n8.image = img_autopilot_ns_dds_001
n9 = _N.new('ShaderNodeRGB'); n9.name = 'DiffuseColor'; n9.location = (430, -280)
n9.label = 'Diffuse Color'
n9.outputs[0].default_value = (1.0, 1.0, 1.0, 1.0)
n10 = _N.new('ShaderNodeValue'); n10.name = 'SpecularIntensity'; n10.location = (630, -280)
n10.label = 'Specular Intensity'
n10.outputs[0].default_value = 0.0
n11 = _N.new('ShaderNodeValue'); n11.name = 'SpecularPower'; n11.location = (630, -380)
n11.label = 'Specular Power'
n11.outputs[0].default_value = 0.0
n12 = _N.new('ShaderNodeGroup'); n12.name = 'DX9Shader'; n12.location = (880, -30)
n12.width = 207
n12.node_tree = ng_spaceengineers_dx9_shader_001
n13 = _N.new('NodeFrame'); n13.name = 'DX9Frame'; n13.location = (-630, -20)
n13.label = 'DirectX 9 Textures'
n13.width = 1117
n13.label_size = 25
n14 = _N.new('ShaderNodeMixShader'); n14.name = 'ShaderToggle'; n14.location = (600, 150)
n14.label = 'Shader Toggle'
n14.inputs[0].default_value = 0.0
n1.parent = n6
n2.parent = n6
n3.parent = n6
n4.parent = n6
n5.parent = n6
n7.parent = n13
n8.parent = n13
n9.parent = n13
n10.parent = n13
n11.parent = n13
n12.parent = n13
_L.new(n1.outputs[0], n5.inputs[0])
_L.new(n1.outputs[1], n5.inputs[1])
_L.new(n2.outputs[0], n5.inputs[2])
_L.new(n2.outputs[1], n5.inputs[3])
_L.new(n3.outputs[0], n5.inputs[4])
_L.new(n3.outputs[1], n5.inputs[5])
_L.new(n7.outputs[0], n12.inputs[0])
_L.new(n7.outputs[1], n12.inputs[1])
_L.new(n8.outputs[0], n12.inputs[2])
_L.new(n8.outputs[1], n12.inputs[3])
_L.new(n9.outputs[0], n12.inputs[4])
_L.new(n10.outputs[0], n12.inputs[5])
_L.new(n11.outputs[0], n12.inputs[6])
_L.new(n5.outputs[0], n14.inputs[1])
_L.new(n12.outputs[0], n14.inputs[2])
_L.new(n14.outputs[0], n0.inputs[0])
n0.is_active_output = True

# ---- world
world_world = bpy.data.worlds.new('World'); scene.world = world_world
world_world.color = (0.05088, 0.05088, 0.05088)
world_world.use_sun_shadow = False
world_world.sun_shadow_jitter_overblur = 0.0
world_world.cycles.sampling_method = 'NONE'
world_world.cycles.sample_map_resolution = 256

# ---- meshes
me_cylinder_020 = bpy.data.meshes.new('Cylinder.020')
me_cylinder_020.from_pydata([(7.649e-08, -2.714, 1.75), (-7.649e-08, -0.9644, 1.75), (-0.1707, -2.714, 1.733), (-0.1707, -0.9644, 1.733), (-0.3348, -2.714, 1.683), (-0.3348, -0.9644, 1.683), (-0.4861, -2.714, 1.603), (-0.4861, -0.9644, 1.603), (-0.6187, -2.714, 1.494), (-0.6187, -0.9644, 1.494), (-0.7275, -2.714, 1.361), (-0.7275, -0.9644, 1.361), (-0.8084, -2.714, 1.21), (-0.8084, -0.9644, 1.21), (-0.8582, -2.714, 1.046), (-0.8582, -0.9644, 1.046), (-0.875, -2.714, 0.875), (-0.875, -0.9644, 0.875), (-0.8582, -2.714, 0.7043), (-0.8582, -0.9644, 0.7043), (-0.8084, -2.714, 0.5402), (-0.8084, -0.9644, 0.5402), (-0.7275, -2.714, 0.3889), (-0.7275, -0.9644, 0.3889), (-0.6187, -2.714, 0.2563), (-0.6187, -0.9644, 0.2563), (-0.4861, -2.714, 0.1475), (-0.4861, -0.9644, 0.1475), (-0.3348, -2.714, 0.06661), (-0.3348, -0.9644, 0.06661), (-0.1707, -2.714, 0.01681), (-0.1707, -0.9644, 0.01681), (3.616e-07, -2.714, -5.96e-08), (2.086e-07, -0.9644, -5.96e-08), (0.1707, -2.714, 0.01681), (0.1707, -0.9644, 0.01681), (0.3348, -2.714, 0.06661), (0.3348, -0.9644, 0.06661), (0.4861, -2.714, 0.1475), (0.4861, -0.9644, 0.1475), (0.6187, -2.714, 0.2563), (0.6187, -0.9644, 0.2563), (0.7275, -2.714, 0.3889), (0.7275, -0.9644, 0.3889), (0.8084, -2.714, 0.5402), (0.8084, -0.9644, 0.5402), (0.8582, -2.714, 0.7043), (0.8582, -0.9644, 0.7043), (0.875, -2.714, 0.875), (0.875, -0.9644, 0.875), (0.8582, -2.714, 1.046), (0.8582, -0.9644, 1.046), (0.8084, -2.714, 1.21), (0.8084, -0.9644, 1.21), (0.7275, -2.714, 1.361), (0.7275, -0.9644, 1.361), (0.6187, -2.714, 1.494), (0.6187, -0.9644, 1.494), (0.4861, -2.714, 1.603), (0.4861, -0.9644, 1.603), (0.3348, -2.714, 1.683), (0.3348, -0.9644, 1.683), (0.1707, -2.714, 1.733), (0.1707, -0.9644, 1.733)], [], [(0, 1, 3, 2), (2, 3, 5, 4), (4, 5, 7, 6), (6, 7, 9, 8), (8, 9, 11, 10), (10, 11, 13, 12), (12, 13, 15, 14), (14, 15, 17, 16), (16, 17, 19, 18), (18, 19, 21, 20), (20, 21, 23, 22), (22, 23, 25, 24), (24, 25, 27, 26), (26, 27, 29, 28), (28, 29, 31, 30), (30, 31, 33, 32), (32, 33, 35, 34), (34, 35, 37, 36), (36, 37, 39, 38), (38, 39, 41, 40), (40, 41, 43, 42), (42, 43, 45, 44), (44, 45, 47, 46), (46, 47, 49, 48), (48, 49, 51, 50), (50, 51, 53, 52), (52, 53, 55, 54), (54, 55, 57, 56), (56, 57, 59, 58), (58, 59, 61, 60), (3, 1, 63, 61, 59, 57, 55, 53, 51, 49, 47, 45, 43, 41, 39, 37, 35, 33, 31, 29, 27, 25, 23, 21, 19, 17, 15, 13, 11, 9, 7, 5), (62, 63, 1, 0), (60, 61, 63, 62), (0, 2, 4, 6, 8, 10, 12, 14, 16, 18, 20, 22, 24, 26, 28, 30, 32, 34, 36, 38, 40, 42, 44, 46, 48, 50, 52, 54, 56, 58, 60, 62)])
me_cylinder_020.polygons.foreach_set('material_index', [1, 1, 1, 1, 1, 1, 1, 1, 1, 1, 1, 1, 1, 1, 1, 1, 1, 1, 1, 1, 1, 1, 1, 1, 1, 1, 1, 1, 1, 1, 1, 1, 1, 1])
_uv = me_cylinder_020.uv_layers.new(name='UVMap')
_uv.uv.foreach_set('vector', [0.1621, 0.8586, 0.1621, 0.8086, 0.1655, 0.8086, 0.1655, 0.8586, 0.1655, 0.8586, 0.1655, 0.8086, 0.1693, 0.8086, 0.1693, 0.8586, 0.1693, 0.8586, 0.1693, 0.8086, 0.1734, 0.8086, 0.1734, 0.8586, 0.1734, 0.8586, 0.1734, 0.8086, 0.1775, 0.8086, 0.1775, 0.8586, 0.1775, 0.8586, 0.1775, 0.8086, 0.1815, 0.8086, 0.1815, 0.8586, 0.1815, 0.8586, 0.1815, 0.8086, 0.1854, 0.8086, 0.1854, 0.8586, 0.1854, 0.8586, 0.1854, 0.8086, 0.1888, 0.8086, 0.1888, 0.8586, 0.1888, 0.8586, 0.1888, 0.8086, 0.1917, 0.8086, 0.1917, 0.8586, 0.1917, 0.7586, 0.1917, 0.8086, 0.1888, 0.8086, 0.1888, 0.7586, 0.1888, 0.7586, 0.1888, 0.8086, 0.1854, 0.8086, 0.1854, 0.7586, 0.1854, 0.7586, 0.1854, 0.8086, 0.1815, 0.8086, 0.1815, 0.7586, 0.1815, 0.7586, 0.1815, 0.8086, 0.1775, 0.8086, 0.1775, 0.7586, 0.1775, 0.7586, 0.1775, 0.8086, 0.1734, 0.8086, 0.1734, 0.7586, 0.1734, 0.7586, 0.1734, 0.8086, 0.1693, 0.8086, 0.1693, 0.7586, 0.1693, 0.7586, 0.1693, 0.8086, 0.1655, 0.8086, 0.1655, 0.7586, 0.1655, 0.7586, 0.1655, 0.8086, 0.1621, 0.8086, 0.1621, 0.7586, 0.1336, 0.8586, 0.1336, 0.8086, 0.1374, 0.8086, 0.1374, 0.8586, 0.1374, 0.8586, 0.1374, 0.8086, 0.1415, 0.8086, 0.1415, 0.8586, 0.1415, 0.8586, 0.1415, 0.8086, 0.1456, 0.8086, 0.1456, 0.8586, 0.1456, 0.8586, 0.1456, 0.8086, 0.1496, 0.8086, 0.1496, 0.8586, 0.1496, 0.8586, 0.1496, 0.8086, 0.1534, 0.8086, 0.1534, 0.8586, 0.1534, 0.8586, 0.1534, 0.8086, 0.1569, 0.8086, 0.1569, 0.8586, 0.1336, 0.8086, 0.1336, 0.7586, 0.1374, 0.7586, 0.1374, 0.8086, 0.1374, 0.8086, 0.1374, 0.7586, 0.1415, 0.7586, 0.1415, 0.8086, 0.1415, 0.8086, 0.1415, 0.7586, 0.1456, 0.7586, 0.1456, 0.8086, 0.1456, 0.8086, 0.1456, 0.7586, 0.1496, 0.7586, 0.1496, 0.8086, 0.1496, 0.8086, 0.1496, 0.7586, 0.1534, 0.7586, 0.1534, 0.8086, 0.1534, 0.8086, 0.1534, 0.7586, 0.1569, 0.7586, 0.1569, 0.8086, 0.1569, 0.8086, 0.1569, 0.7586, 0.1598, 0.7586, 0.1598, 0.8086, 0.1598, 0.8086, 0.1598, 0.7586, 0.1621, 0.7586, 0.1621, 0.8086, 0.1941, 0.8455, 0.1925, 0.841, 0.1917, 0.8362, 0.1917, 0.8313, 0.1925, 0.8265, 0.1941, 0.8219, 0.1964, 0.8179, 0.1993, 0.8144, 0.2027, 0.8117, 0.2065, 0.8098, 0.2106, 0.8088, 0.2147, 0.8088, 0.2188, 0.8098, 0.2226, 0.8117, 0.226, 0.8144, 0.2289, 0.8179, 0.2312, 0.8219, 0.2328, 0.8265, 0.2336, 0.8313, 0.2336, 0.8362, 0.2328, 0.841, 0.2312, 0.8455, 0.2289, 0.8496, 0.226, 0.853, 0.2226, 0.8558, 0.2188, 0.8576, 0.2147, 0.8586, 0.2106, 0.8586, 0.2065, 0.8576, 0.2027, 0.8558, 0.1993, 0.853, 0.1964, 0.8496, 0.1592, 0.8586, 0.1592, 0.8086, 0.1621, 0.8086, 0.1621, 0.8586, 0.1569, 0.8586, 0.1569, 0.8086, 0.1592, 0.8086, 0.1592, 0.8586, 0.1941, 0.7957, 0.1925, 0.7912, 0.1917, 0.7864, 0.1917, 0.7815, 0.1925, 0.7767, 0.1941, 0.7722, 0.1964, 0.7681, 0.1993, 0.7646, 0.2027, 0.7619, 0.2065, 0.76, 0.2106, 0.7591, 0.2147, 0.7591, 0.2188, 0.76, 0.2226, 0.7619, 0.226, 0.7646, 0.2289, 0.7681, 0.2312, 0.7722, 0.2328, 0.7767, 0.2336, 0.7815, 0.2336, 0.7864, 0.2328, 0.7912, 0.2312, 0.7957, 0.2289, 0.7998, 0.226, 0.8033, 0.2226, 0.806, 0.2188, 0.8079, 0.2147, 0.8088, 0.2106, 0.8088, 0.2065, 0.8079, 0.2027, 0.806, 0.1993, 0.8033, 0.1964, 0.7998])
me_cylinder_020.materials.append(mat_missileturret)
me_cylinder_020.materials.append(mat_ap)
me_cylinder_020.use_remesh_preserve_volume = False
me_cylinder_020.use_remesh_preserve_attributes = False
me_cylinder_020.use_mirror_vertex_groups = False
me_cylinder_020.update()
me_cylinder_019 = bpy.data.meshes.new('Cylinder.019')
me_cylinder_019.from_pydata([(2.685, 1.419, 1.2), (2.685, -1.487, 1.2), (2.673, 1.419, 1.184), (2.673, -1.487, 1.184), (2.659, 1.419, 1.171), (2.659, -1.487, 1.171), (2.642, 1.419, 1.16), (2.642, -1.487, 1.16), (2.624, 1.419, 1.153), (2.624, -1.487, 1.153), (2.605, 1.419, 1.15), (2.605, -1.487, 1.15), (2.585, 1.419, 1.151), (2.585, -1.487, 1.151), (2.566, 1.419, 1.155), (2.566, -1.487, 1.155), (2.548, 1.419, 1.163), (2.548, -1.487, 1.163), (2.532, 1.419, 1.175), (2.532, -1.487, 1.175), (2.519, 1.419, 1.189), (2.519, -1.487, 1.189), (2.508, 1.419, 1.206), (2.508, -1.487, 1.206), (2.502, 1.419, 1.224), (2.502, -1.487, 1.224), (2.498, 1.419, 1.243), (2.498, -1.487, 1.243), (2.499, 1.419, 1.263), (2.499, -1.487, 1.263), (2.503, 1.419, 1.282), (2.503, -1.487, 1.282), (2.512, 1.419, 1.3), (2.512, -1.487, 1.3), (2.523, 1.419, 1.316), (2.523, -1.487, 1.316), (2.537, 1.419, 1.329), (2.537, -1.487, 1.329), (2.554, 1.419, 1.34), (2.554, -1.487, 1.34), (2.572, 1.419, 1.347), (2.572, -1.487, 1.347), (2.592, 1.419, 1.35), (2.592, -1.487, 1.35), (2.611, 1.419, 1.349), (2.611, -1.487, 1.349), (2.63, 1.419, 1.345), (2.63, -1.487, 1.345), (2.648, 1.419, 1.337), (2.648, -1.487, 1.337), (2.664, 1.419, 1.325), (2.664, -1.487, 1.325), (2.678, 1.419, 1.311), (2.678, -1.487, 1.311), (2.688, 1.419, 1.294), (2.688, -1.487, 1.294), (2.695, 1.419, 1.276), (2.695, -1.487, 1.276), (2.698, 1.419, 1.257), (2.698, -1.487, 1.257), (2.697, 1.419, 1.237), (2.697, -1.487, 1.237), (2.693, 1.419, 1.218), (2.693, -1.487, 1.218)], [], [(0, 1, 3, 2), (2, 3, 5, 4), (4, 5, 7, 6), (6, 7, 9, 8), (8, 9, 11, 10), (10, 11, 13, 12), (12, 13, 15, 14), (14, 15, 17, 16), (16, 17, 19, 18), (18, 19, 21, 20), (20, 21, 23, 22), (22, 23, 25, 24), (24, 25, 27, 26), (26, 27, 29, 28), (28, 29, 31, 30), (30, 31, 33, 32), (32, 33, 35, 34), (34, 35, 37, 36), (36, 37, 39, 38), (38, 39, 41, 40), (40, 41, 43, 42), (42, 43, 45, 44), (44, 45, 47, 46), (46, 47, 49, 48), (48, 49, 51, 50), (50, 51, 53, 52), (52, 53, 55, 54), (54, 55, 57, 56), (56, 57, 59, 58), (58, 59, 61, 60), (3, 1, 63, 61, 59, 57, 55, 53, 51, 49, 47, 45, 43, 41, 39, 37, 35, 33, 31, 29, 27, 25, 23, 21, 19, 17, 15, 13, 11, 9, 7, 5), (62, 63, 1, 0), (60, 61, 63, 62), (0, 2, 4, 6, 8, 10, 12, 14, 16, 18, 20, 22, 24, 26, 28, 30, 32, 34, 36, 38, 40, 42, 44, 46, 48, 50, 52, 54, 56, 58, 60, 62)])
_uv = me_cylinder_019.uv_layers.new(name='UVMap')
_uv.uv.foreach_set('vector', [0.8287, 0.91, 0.8287, 0.8479, 0.8299, 0.8479, 0.8299, 0.91, 0.8299, 0.91, 0.8299, 0.8479, 0.8312, 0.8479, 0.8312, 0.91, 0.8312, 0.91, 0.8312, 0.8479, 0.8327, 0.8479, 0.8327, 0.91, 0.8327, 0.91, 0.8327, 0.8479, 0.8342, 0.8479, 0.8342, 0.91, 0.8342, 0.91, 0.8342, 0.8479, 0.8358, 0.8479, 0.8358, 0.91, 0.8358, 0.91, 0.8358, 0.8479, 0.8374, 0.8479, 0.8374, 0.91, 0.8374, 0.91, 0.8374, 0.8479, 0.8389, 0.8479, 0.8389, 0.91, 0.8389, 0.91, 0.8389, 0.8479, 0.8402, 0.8479, 0.8402, 0.91, 0.8402, 0.91, 0.8402, 0.8479, 0.8413, 0.8479, 0.8413, 0.91, 0.8539, 0.91, 0.8539, 0.8479, 0.8553, 0.8479, 0.8553, 0.91, 0.8553, 0.91, 0.8553, 0.8479, 0.8567, 0.8479, 0.8567, 0.91, 0.8567, 0.91, 0.8567, 0.8479, 0.8583, 0.8479, 0.8583, 0.91, 0.8583, 0.91, 0.8583, 0.8479, 0.8599, 0.8479, 0.8599, 0.91, 0.8599, 0.91, 0.8599, 0.8479, 0.8615, 0.8479, 0.8615, 0.91, 0.8615, 0.91, 0.8615, 0.8479, 0.8629, 0.8479, 0.8629, 0.91, 0.8629, 0.91, 0.8629, 0.8479, 0.8643, 0.8479, 0.8643, 0.91, 0.8539, 0.8479, 0.8539, 0.91, 0.8528, 0.91, 0.8528, 0.8479, 0.8528, 0.8479, 0.8528, 0.91, 0.8515, 0.91, 0.8515, 0.8479, 0.8515, 0.8479, 0.8515, 0.91, 0.85, 0.91, 0.85, 0.8479, 0.85, 0.8479, 0.85, 0.91, 0.8484, 0.91, 0.8484, 0.8479, 0.8484, 0.8479, 0.8484, 0.91, 0.8468, 0.91, 0.8468, 0.8479, 0.8468, 0.8479, 0.8468, 0.91, 0.8453, 0.91, 0.8453, 0.8479, 0.8453, 0.8479, 0.8453, 0.91, 0.8438, 0.91, 0.8438, 0.8479, 0.8438, 0.8479, 0.8438, 0.91, 0.8425, 0.91, 0.8425, 0.8479, 0.8425, 0.8479, 0.8425, 0.91, 0.8413, 0.91, 0.8413, 0.8479, 0.8746, 0.8479, 0.8746, 0.91, 0.8733, 0.91, 0.8733, 0.8479, 0.8733, 0.8479, 0.8733, 0.91, 0.8718, 0.91, 0.8718, 0.8479, 0.8718, 0.8479, 0.8718, 0.91, 0.8702, 0.91, 0.8702, 0.8479, 0.8702, 0.8479, 0.8702, 0.91, 0.8686, 0.91, 0.8686, 0.8479, 0.8686, 0.8479, 0.8686, 0.91, 0.8671, 0.91, 0.8671, 0.8479, 0.8908, 0.8498, 0.8908, 0.8502, 0.8905, 0.8507, 0.8899, 0.851, 0.889, 0.8514, 0.8879, 0.8517, 0.8866, 0.8519, 0.8851, 0.8521, 0.8835, 0.8522, 0.8819, 0.8522, 0.8803, 0.8521, 0.8789, 0.8519, 0.8775, 0.8517, 0.8764, 0.8514, 0.8755, 0.851, 0.8749, 0.8507, 0.8746, 0.8502, 0.8746, 0.8498, 0.8749, 0.8494, 0.8755, 0.849, 0.8764, 0.8487, 0.8775, 0.8484, 0.8789, 0.8482, 0.8803, 0.848, 0.8819, 0.8479, 0.8835, 0.8479, 0.8851, 0.848, 0.8866, 0.8482, 0.8879, 0.8484, 0.889, 0.8487, 0.8899, 0.849, 0.8905, 0.8494, 0.8656, 0.8479, 0.8656, 0.91, 0.8643, 0.91, 0.8643, 0.8479, 0.8671, 0.8479, 0.8671, 0.91, 0.8656, 0.91, 0.8656, 0.8479, 0.8746, 0.8541, 0.8749, 0.8537, 0.8755, 0.8533, 0.8764, 0.8529, 0.8775, 0.8526, 0.8789, 0.8524, 0.8803, 0.8522, 0.8819, 0.8522, 0.8835, 0.8522, 0.8851, 0.8522, 0.8866, 0.8524, 0.8879, 0.8526, 0.889, 0.8529, 0.8899, 0.8533, 0.8905, 0.8537, 0.8908, 0.8541, 0.8908, 0.8545, 0.8905, 0.8549, 0.8899, 0.8553, 0.889, 0.8556, 0.8879, 0.8559, 0.8866, 0.8562, 0.8851, 0.8563, 0.8835, 0.8564, 0.8819, 0.8564, 0.8803, 0.8563, 0.8789, 0.8562, 0.8775, 0.8559, 0.8764, 0.8556, 0.8755, 0.8553, 0.8749, 0.8549, 0.8746, 0.8545])
me_cylinder_019.materials.append(mat_missileturret)
me_cylinder_019.use_remesh_preserve_volume = False
me_cylinder_019.use_remesh_preserve_attributes = False
me_cylinder_019.use_mirror_vertex_groups = False
me_cylinder_019.update()
me_cylinder_018 = bpy.data.meshes.new('Cylinder.018')
me_cylinder_018.from_pydata([(-2.601, -1.487, 1.35), (-2.601, 1.419, 1.35), (-2.621, -1.487, 1.348), (-2.621, 1.419, 1.348), (-2.639, -1.487, 1.342), (-2.639, 1.419, 1.342), (-2.657, -1.487, 1.333), (-2.657, 1.419, 1.333), (-2.672, -1.487, 1.321), (-2.672, 1.419, 1.321), (-2.684, -1.487, 1.306), (-2.684, 1.419, 1.306), (-2.693, -1.487, 1.288), (-2.693, 1.419, 1.288), (-2.699, -1.487, 1.27), (-2.699, 1.419, 1.27), (-2.701, -1.487, 1.25), (-2.701, 1.419, 1.25), (-2.699, -1.487, 1.23), (-2.699, 1.419, 1.23), (-2.693, -1.487, 1.212), (-2.693, 1.419, 1.212), (-2.684, -1.487, 1.194), (-2.684, 1.419, 1.194), (-2.672, -1.487, 1.179), (-2.672, 1.419, 1.179), (-2.657, -1.487, 1.167), (-2.657, 1.419, 1.167), (-2.639, -1.487, 1.158), (-2.639, 1.419, 1.158), (-2.621, -1.487, 1.152), (-2.621, 1.419, 1.152), (-2.601, -1.487, 1.15), (-2.601, 1.419, 1.15), (-2.582, -1.487, 1.152), (-2.582, 1.419, 1.152), (-2.563, -1.487, 1.158), (-2.563, 1.419, 1.158), (-2.545, -1.487, 1.167), (-2.545, 1.419, 1.167), (-2.53, -1.487, 1.179), (-2.53, 1.419, 1.179), (-2.518, -1.487, 1.194), (-2.518, 1.419, 1.194), (-2.509, -1.487, 1.212), (-2.509, 1.419, 1.212), (-2.503, -1.487, 1.23), (-2.503, 1.419, 1.23), (-2.501, -1.487, 1.25), (-2.501, 1.419, 1.25), (-2.503, -1.487, 1.27), (-2.503, 1.419, 1.27), (-2.509, -1.487, 1.288), (-2.509, 1.419, 1.288), (-2.518, -1.487, 1.306), (-2.518, 1.419, 1.306), (-2.53, -1.487, 1.321), (-2.53, 1.419, 1.321), (-2.545, -1.487, 1.333), (-2.545, 1.419, 1.333), (-2.563, -1.487, 1.342), (-2.563, 1.419, 1.342), (-2.582, -1.487, 1.348), (-2.582, 1.419, 1.348)], [], [(0, 1, 3, 2), (2, 3, 5, 4), (4, 5, 7, 6), (6, 7, 9, 8), (8, 9, 11, 10), (10, 11, 13, 12), (12, 13, 15, 14), (14, 15, 17, 16), (16, 17, 19, 18), (18, 19, 21, 20), (20, 21, 23, 22), (22, 23, 25, 24), (24, 25, 27, 26), (26, 27, 29, 28), (28, 29, 31, 30), (30, 31, 33, 32), (32, 33, 35, 34), (34, 35, 37, 36), (36, 37, 39, 38), (38, 39, 41, 40), (40, 41, 43, 42), (42, 43, 45, 44), (44, 45, 47, 46), (46, 47, 49, 48), (48, 49, 51, 50), (50, 51, 53, 52), (52, 53, 55, 54), (54, 55, 57, 56), (56, 57, 59, 58), (58, 59, 61, 60), (3, 1, 63, 61, 59, 57, 55, 53, 51, 49, 47, 45, 43, 41, 39, 37, 35, 33, 31, 29, 27, 25, 23, 21, 19, 17, 15, 13, 11, 9, 7, 5), (62, 63, 1, 0), (60, 61, 63, 62), (0, 2, 4, 6, 8, 10, 12, 14, 16, 18, 20, 22, 24, 26, 28, 30, 32, 34, 36, 38, 40, 42, 44, 46, 48, 50, 52, 54, 56, 58, 60, 62)])
_uv = me_cylinder_018.uv_layers.new(name='UVMap')
_uv.uv.foreach_set('vector', [0.8154, 0.91, 0.8154, 0.84, 0.8167, 0.84, 0.8167, 0.91, 0.8167, 0.91, 0.8167, 0.84, 0.8182, 0.84, 0.8182, 0.91, 0.8182, 0.91, 0.8182, 0.84, 0.8198, 0.84, 0.8198, 0.91, 0.8198, 0.91, 0.8198, 0.84, 0.8216, 0.84, 0.8216, 0.91, 0.8216, 0.91, 0.8216, 0.84, 0.8234, 0.84, 0.8234, 0.91, 0.8234, 0.91, 0.8234, 0.84, 0.8252, 0.84, 0.8252, 0.91, 0.8252, 0.91, 0.8252, 0.84, 0.8268, 0.84, 0.8268, 0.91, 0.8268, 0.91, 0.8268, 0.84, 0.8283, 0.84, 0.8283, 0.91, 0.8283, 0.91, 0.8283, 0.84, 0.8296, 0.84, 0.8296, 0.91, 0.8438, 0.91, 0.8438, 0.84, 0.8453, 0.84, 0.8453, 0.91, 0.8453, 0.91, 0.8453, 0.84, 0.847, 0.84, 0.847, 0.91, 0.847, 0.91, 0.847, 0.84, 0.8487, 0.84, 0.8487, 0.91, 0.8487, 0.91, 0.8487, 0.84, 0.8505, 0.84, 0.8505, 0.91, 0.8505, 0.91, 0.8505, 0.84, 0.8523, 0.84, 0.8523, 0.91, 0.8523, 0.91, 0.8523, 0.84, 0.854, 0.84, 0.854, 0.91, 0.854, 0.91, 0.854, 0.84, 0.8555, 0.84, 0.8555, 0.91, 0.8438, 0.84, 0.8438, 0.91, 0.8425, 0.91, 0.8425, 0.84, 0.8425, 0.84, 0.8425, 0.91, 0.841, 0.91, 0.841, 0.84, 0.841, 0.84, 0.841, 0.91, 0.8394, 0.91, 0.8394, 0.84, 0.8394, 0.84, 0.8394, 0.91, 0.8376, 0.91, 0.8376, 0.84, 0.8376, 0.84, 0.8376, 0.91, 0.8358, 0.91, 0.8358, 0.84, 0.8358, 0.84, 0.8358, 0.91, 0.834, 0.91, 0.834, 0.84, 0.834, 0.84, 0.834, 0.91, 0.8324, 0.91, 0.8324, 0.84, 0.8324, 0.84, 0.8324, 0.91, 0.8309, 0.91, 0.8309, 0.84, 0.8309, 0.84, 0.8309, 0.91, 0.8296, 0.91, 0.8296, 0.84, 0.8671, 0.84, 0.8671, 0.91, 0.8656, 0.91, 0.8656, 0.84, 0.8656, 0.84, 0.8656, 0.91, 0.8639, 0.91, 0.8639, 0.84, 0.8639, 0.84, 0.8639, 0.91, 0.8622, 0.91, 0.8622, 0.84, 0.8622, 0.84, 0.8622, 0.91, 0.8604, 0.91, 0.8604, 0.84, 0.8604, 0.84, 0.8604, 0.91, 0.8586, 0.91, 0.8586, 0.84, 0.8675, 0.8431, 0.8671, 0.8426, 0.8671, 0.8422, 0.8675, 0.8417, 0.8681, 0.8413, 0.8691, 0.8409, 0.8704, 0.8405, 0.8719, 0.8403, 0.8736, 0.8401, 0.8753, 0.84, 0.8772, 0.84, 0.8789, 0.8401, 0.8806, 0.8403, 0.8821, 0.8405, 0.8834, 0.8409, 0.8844, 0.8413, 0.885, 0.8417, 0.8854, 0.8422, 0.8854, 0.8426, 0.885, 0.8431, 0.8844, 0.8435, 0.8834, 0.8439, 0.8821, 0.8443, 0.8806, 0.8445, 0.8789, 0.8447, 0.8772, 0.8448, 0.8753, 0.8448, 0.8736, 0.8447, 0.8719, 0.8445, 0.8704, 0.8443, 0.8691, 0.8439, 0.8681, 0.8435, 0.8569, 0.84, 0.8569, 0.91, 0.8555, 0.91, 0.8555, 0.84, 0.8586, 0.84, 0.8586, 0.91, 0.8569, 0.91, 0.8569, 0.84, 0.8753, 0.8496, 0.8736, 0.8495, 0.8719, 0.8493, 0.8704, 0.8491, 0.8691, 0.8487, 0.8681, 0.8483, 0.8675, 0.8479, 0.8671, 0.8474, 0.8671, 0.847, 0.8675, 0.8465, 0.8681, 0.8461, 0.8691, 0.8457, 0.8704, 0.8453, 0.8719, 0.8451, 0.8736, 0.8449, 0.8753, 0.8448, 0.8772, 0.8448, 0.8789, 0.8449, 0.8806, 0.8451, 0.8821, 0.8453, 0.8834, 0.8457, 0.8844, 0.8461, 0.885, 0.8465, 0.8854, 0.847, 0.8854, 0.8474, 0.885, 0.8479, 0.8844, 0.8483, 0.8834, 0.8487, 0.8821, 0.8491, 0.8806, 0.8493, 0.8789, 0.8495, 0.8772, 0.8496])
me_cylinder_018.materials.append(mat_missileturret)
me_cylinder_018.use_remesh_preserve_volume = False
me_cylinder_018.use_remesh_preserve_attributes = False
me_cylinder_018.use_mirror_vertex_groups = False
me_cylinder_018.update()
me_cube_004 = bpy.data.meshes.new('Cube.004')
me_cube_004.from_pydata([(1.0, 2.145, 0.2999), (0.5622, 2.145, -0.1379), (0.9413, 2.145, 0.08102), (0.7811, 2.145, -0.07922), (0.5622, 2.145, 1.862), (1.0, 2.145, 1.424), (0.7811, 2.145, 1.803), (0.9413, 2.145, 1.643), (0.677, -2.855, -0.192), (1.054, -2.855, 0.1851), (0.875, -2.855, -0.139), (1.001, -2.855, -0.01289), (1.054, -2.855, 1.539), (0.677, -2.855, 1.916), (1.001, -2.855, 1.737), (0.875, -2.855, 1.863), (-0.5622, 2.145, -0.1379), (-1.0, 2.145, 0.2999), (-0.7811, 2.145, -0.07922), (-0.9413, 2.145, 0.08102), (-1.0, 2.145, 1.424), (-0.5622, 2.145, 1.862), (-0.9413, 2.145, 1.643), (-0.7811, 2.145, 1.803), (-1.054, -2.855, 0.1851), (-0.677, -2.855, -0.192), (-1.001, -2.855, -0.01289), (-0.875, -2.855, -0.139), (-0.677, -2.855, 1.916), (-1.054, -2.855, 1.539), (-0.875, -2.855, 1.863), (-1.001, -2.855, 1.737), (0.7028, -2.105, 2.112), (0.9764, -2.105, 2.039), (1.177, -2.105, 1.839), (1.25, -2.105, 1.565), (0.7028, -2.105, -0.3879), (0.9764, -2.105, -0.3146), (1.177, -2.105, -0.1143), (1.25, -2.105, 0.1594), (-0.7028, -2.105, 2.112), (-0.9764, -2.105, 2.039), (-1.177, -2.105, 1.839), (-1.25, -2.105, 1.565), (-0.7028, -2.105, -0.3879), (-0.9764, -2.105, -0.3146), (-1.177, -2.105, -0.1143), (-1.25, -2.105, 0.1594), (0.9764, 1.508, 2.039), (1.177, 1.508, 1.839), (1.25, 1.508, 1.565), (0.7028, 1.508, -0.3879), (-0.7028, 1.508, 2.112), (-0.9764, 1.508, -0.3146), (-1.177, 1.508, -0.1143), (-1.25, 1.508, 0.1594), (0.7028, 1.508, 2.112), (0.9764, 1.508, -0.3146), (1.177, 1.508, -0.1143), (1.25, 1.508, 0.1594), (-0.9764, 1.508, 2.039), (-1.177, 1.508, 1.839), (-1.25, 1.508, 1.565), (-0.7028, 1.508, -0.3879), (0.1143, 1.508, 2.213), (0.7028, 1.508, 2.112), (0.4085, 1.508, 2.199), (0.6239, 1.508, 2.162), (0.7028, -2.105, 2.112), (0.1143, -2.105, 2.213), (0.6239, -2.105, 2.162), (0.4085, -2.105, 2.199), (-0.1143, -2.105, 2.213), (-0.7028, -2.105, 2.112), (-0.4085, -2.105, 2.199), (-0.6239, -2.105, 2.162), (-0.7028, 1.508, 2.112), (-0.1143, 1.508, 2.213), (-0.6239, 1.508, 2.162), (-0.4085, 1.508, 2.199), (-0.4217, -2.605, 2.132), (0.4217, -2.605, 2.132), (0.06859, -2.605, 2.193), (0.2451, -2.605, 2.185), (0.3744, -2.605, 2.162), (0.4217, -2.605, 2.132), (-0.2451, -2.605, 2.185), (-0.06859, -2.605, 2.193), (-0.3744, -2.605, 2.162), (-0.4217, -2.605, 2.132), (0.3562, 2.373, 1.291), (0.2564, 2.373, 1.318), (0.4293, 2.373, 1.218), (0.456, 2.373, 1.119), (0.2564, 2.373, 0.4061), (0.3562, 2.373, 0.4329), (0.4293, 2.373, 0.5059), (0.456, 2.373, 0.6058), (-0.2564, 2.373, 1.318), (-0.3562, 2.373, 1.291), (-0.4293, 2.373, 1.218), (-0.456, 2.373, 1.119), (-0.3562, 2.373, 0.4329), (-0.2564, 2.373, 0.4061), (-0.4293, 2.373, 0.5059), (-0.456, 2.373, 0.6058), (0.7028, -2.855, 2.112), (0.9764, -2.855, 2.039), (1.177, -2.855, 1.839), (1.25, -2.855, 1.565), (0.9764, -2.855, -0.3146), (0.7028, -2.855, -0.3879), (1.177, -2.855, -0.1143), (1.25, -2.855, 0.1594), (-0.9764, -2.855, 2.039), (-0.7028, -2.855, 2.112), (-1.177, -2.855, 1.839), (-1.25, -2.855, 1.565), (-0.7028, -2.855, -0.3879), (-0.9764, -2.855, -0.3146), (-1.177, -2.855, -0.1143), (-1.25, -2.855, 0.1594), (0.677, -2.662, 1.916), (0.875, -2.662, 1.863), (1.001, -2.662, 1.737), (1.054, -2.662, 1.539), (0.875, -2.662, -0.139), (0.677, -2.662, -0.192), (1.001, -2.662, -0.01289), (1.054, -2.662, 0.1851), (-0.875, -2.662, 1.863), (-0.677, -2.662, 1.916), (-1.001, -2.662, 1.737), (-1.054, -2.662, 1.539), (-0.677, -2.662, -0.192), (-0.875, -2.662, -0.139), (-1.001, -2.662, -0.01289), (-1.054, -2.662, 0.1851), (-1.0, 2.145, 0.8621), (-1.25, -2.855, 0.8621), (-1.621, -1.734, 0.8621), (-1.621, 1.137, 0.8621), (-0.456, 2.373, 0.8621), (-1.054, -2.855, 0.8621), (-1.054, -2.662, 0.8621), (1.0, 2.145, 0.8621), (1.25, -2.855, 0.8621), (1.621, -1.734, 0.8621), (1.621, 1.137, 0.8621), (0.456, 2.373, 0.8621), (1.054, -2.855, 0.8621), (1.054, -2.662, 0.8621), (-1.0, 2.145, 1.143), (-0.456, 2.373, 0.9903), (-1.25, -2.855, 1.214), (-1.669, -1.673, 1.425), (-1.669, 1.076, 1.425), (-1.054, -2.855, 1.201), (-1.054, -2.662, 1.201), (1.0, 2.145, 1.143), (0.456, 2.373, 0.9903), (1.25, -2.855, 1.214), (1.669, -1.673, 1.425), (1.669, 1.076, 1.425), (1.054, -2.855, 1.201), (1.054, -2.662, 1.201), (2.081, -1.673, 1.32), (2.129, -1.734, 0.8621), (2.081, 1.076, 1.32), (2.129, 1.137, 0.8621), (-2.081, -1.673, 1.32), (-2.129, -1.734, 0.8621), (-2.081, 1.076, 1.32), (-2.129, 1.137, 0.8621), (-2.547, -1.669, 1.584), (-2.625, -1.692, 0.4494), (-2.547, 1.072, 1.584), (-2.625, 1.095, 0.4494), (2.547, -1.669, 1.584), (2.625, -1.692, 0.4494), (2.547, 1.072, 1.584), (2.625, 1.095, 0.4494), (2.25, -1.924, 2.464), (2.25, 1.327, 2.464), (-2.25, 1.327, 2.464), (-2.25, -1.924, 2.464), (-2.44, 0.998, 2.093), (-2.44, -1.595, 2.093), (2.44, -1.595, 2.093), (2.44, 0.998, 2.093), (2.5, -2.105, -0.3879), (2.5, 1.508, -0.3879), (-2.5, 1.508, -0.3879), (-2.5, -2.105, -0.3879), (-2.625, 1.095, 0.02485), (-2.625, -1.692, 0.02485), (2.625, -1.692, 0.02485), (2.625, 1.095, 0.02485), (2.25, -1.924, -1.638), (2.25, 1.327, -1.638), (-2.25, 1.327, -1.638), (-2.25, -1.924, -1.638), (-2.363, 1.327, -1.638), (-2.363, -1.924, -1.638), (2.363, -1.924, -1.638), (2.363, 1.327, -1.638), (-2.1, 2.091, 0.7723), (-2.0, 2.091, 0.7723), (-2.0, 2.091, 1.053), (-2.1, 2.091, 1.053), (2.0, 2.091, 0.7723), (2.1, 2.091, 0.7723), (2.1, 2.091, 1.053), (2.0, 2.091, 1.053), (-1.8, 1.946, 2.053), (-1.89, 1.946, 2.053), (1.89, 1.946, 2.053), (1.8, 1.946, 2.053), (-2.1, 2.091, -0.2277), (-2.0, 2.091, -0.2277), (2.0, 2.091, -0.2277), (2.1, 2.091, -0.2277), (-1.89, 1.946, -1.228), (-1.8, 1.946, -1.228), (1.8, 1.946, -1.228), (1.89, 1.946, -1.228), (-0.4314, 0.983, -0.5896), (-0.7028, 1.508, -0.3879), (-0.7028, -2.105, -0.3879), (-0.4314, -0.5893, -0.5896), (0.4314, -0.5893, -0.5896), (0.7028, -2.105, -0.3879), (0.7028, 1.508, -0.3879), (0.4314, 0.983, -0.5896), (0.7811, 2.272, 1.905), (0.5622, 2.272, 1.964), (-0.5622, 2.272, 1.964), (-0.7811, 2.272, 1.905), (0.4452, 2.5, 1.5), (0.3205, 2.5, 1.534), (-0.3205, 2.5, 1.534), (-0.4452, 2.5, 1.5), (-2.625, 1.508, 0.8621), (-2.625, -2.105, 0.8621), (2.625, -2.105, 0.8621), (2.625, 1.508, 0.8621), (-2.625, 1.508, -0.3879), (-2.625, -2.105, -0.3879), (2.625, -2.105, -0.3879), (2.625, 1.508, -0.3879), (-2.75, 1.095, 0.4494), (-2.75, -1.692, 0.4494), (-2.75, 1.095, 0.02485), (-2.75, -1.692, 0.02485), (2.75, -1.692, 0.4494), (2.75, 1.095, 0.4494), (2.75, -1.692, 0.02485), (2.75, 1.095, 0.02485), (0.7028, -2.105, 2.112), (0.7028, -2.855, 2.112), (0.9764, -2.855, 2.039), (1.177, -2.855, 1.839), (1.25, -2.855, 1.565), (-0.9764, -2.855, 2.039), (-0.7028, -2.855, 2.112), (-0.9764, -2.105, 2.039), (-1.177, -2.105, 1.839), (-1.177, -2.855, 1.839), (-1.25, -2.855, 1.565), (-1.25, -2.105, 1.565), (0.9764, -2.105, 2.039), (1.177, -2.105, 1.839), (1.25, -2.105, 1.565), (-0.7028, -2.105, 2.112), (0.7028, -2.105, 2.251), (0.7028, -2.855, 2.251), (0.9764, -2.855, 2.178), (1.177, -2.855, 1.978), (1.25, -2.855, 1.704), (-0.9764, -2.855, 2.178), (-0.7028, -2.855, 2.251), (-0.9764, -2.105, 2.178), (-1.177, -2.105, 1.978), (-1.177, -2.855, 1.978), (-1.25, -2.855, 1.704), (-1.25, -2.105, 1.704), (0.9764, -2.105, 2.178), (1.177, -2.105, 1.978), (1.25, -2.105, 1.704), (-0.7028, -2.105, 2.251), (2.025, -1.593, 2.902), (2.025, 1.334, 2.902), (-2.025, 1.334, 2.902), (-2.025, -1.593, 2.902), (-2.126, 1.334, 2.902), (-2.126, -1.593, 2.902), (2.126, -1.593, 2.902), (2.126, 1.334, 2.902), (-1.62, 1.891, 2.533), (-1.701, 1.891, 2.533), (1.701, 1.891, 2.533), (1.62, 1.891, 2.533), (0.5622, 2.201, -0.158), (0.7811, 2.201, -0.09938), (-0.7811, 2.201, -0.09938), (-0.5622, 2.201, -0.158), (0.2564, 2.428, 0.386), (0.3562, 2.428, 0.4127), (-0.3562, 2.428, 0.4127), (-0.2564, 2.428, 0.386), (-1.25, 1.508, 0.8621), (-1.25, -2.105, 0.8621), (1.25, -2.105, 0.8621), (1.25, 1.508, 0.8621), (2.5, -2.105, 0.8621), (2.5, 1.508, 0.8621), (-2.5, 1.508, 0.8621), (-2.5, -2.105, 0.8621), (-1.621, 1.137, 0.7534), (-1.621, -1.734, 0.7534), (1.621, -1.734, 0.7534), (1.621, 1.137, 0.7534), (2.129, -1.734, 0.7534), (2.129, 1.137, 0.7534), (-2.129, 1.137, 0.7534), (-2.129, -1.734, 0.7534), (-2.625, 1.508, 1.214), (-2.625, -2.105, 1.214), (2.625, -2.105, 1.214), (2.625, 1.508, 1.214), (-2.363, 1.327, 2.464), (-2.363, -1.924, 2.464), (2.363, -1.924, 2.464), (2.363, 1.327, 2.464), (-2.512, 1.072, 1.577), (-2.512, -1.669, 1.577), (-2.405, 0.998, 2.086), (-2.405, -1.595, 2.086), (2.487, -1.669, 1.571), (2.487, 1.072, 1.571), (2.38, -1.595, 2.08), (2.38, 0.998, 2.08), (-1.25, 1.508, 1.531), (-1.25, -2.105, 1.531), (1.25, -2.105, 1.531), (1.25, 1.508, 1.531), (2.5, -2.105, 1.214), (2.5, 1.508, 1.214), (-2.5, 1.508, 1.214), (-2.5, -2.105, 1.214), (-1.448, 0.8939, 1.491), (-1.448, -1.491, 1.491), (1.448, -1.491, 1.491), (1.448, 0.8939, 1.491), (1.806, -1.491, 1.4), (1.806, 0.8939, 1.4), (-1.806, 0.8939, 1.4), (-1.806, -1.491, 1.4)], [], [(36, 111, 118, 44), (310, 138, 17, 55), (40, 115, 106, 32), (18, 19, 104, 102), (31, 29, 133, 132), (32, 106, 259, 258), (33, 107, 108, 34), (41, 114, 263, 265), (51, 1, 3, 57), (57, 3, 2, 58), (58, 2, 0, 59), (52, 21, 23, 60), (60, 23, 22, 61), (61, 22, 20, 62), (44, 118, 119, 45), (45, 119, 120, 46), (46, 120, 121, 47), (312, 146, 113, 39), (313, 312, 39, 59), (54, 46, 47, 55), (53, 45, 46, 54), (63, 44, 45, 53), (108, 109, 262, 261), (114, 41, 42, 116), (35, 34, 271, 272), (112, 38, 39, 113), (110, 37, 38, 112), (111, 36, 37, 110), (49, 34, 35, 50), (48, 33, 34, 49), (56, 32, 33, 48), (77, 72, 69, 64), (139, 311, 47, 121), (36, 44, 228, 229, 230, 231), (1, 51, 63, 16), (21, 52, 56, 4), (4, 56, 48, 6), (6, 48, 49, 7), (7, 49, 50, 5), (16, 63, 53, 18), (18, 53, 54, 19), (19, 54, 55, 17), (145, 313, 59, 0), (42, 61, 62, 43), (41, 60, 61, 42), (40, 52, 60, 41), (38, 58, 59, 39), (37, 57, 58, 38), (36, 51, 57, 37), (311, 310, 55, 47), (56, 52, 76, 78, 79, 77, 64, 66, 67, 65), (52, 40, 73, 76), (72, 74, 86, 87), (64, 69, 71, 66), (66, 71, 70, 67), (67, 70, 68, 65), (72, 77, 79, 74), (74, 79, 78, 75), (75, 78, 76, 73), (32, 56, 65, 68), (80, 81, 85, 84, 83, 82, 87, 86, 88, 89), (75, 73, 89, 88), (74, 75, 88, 86), (73, 40, 80, 89), (68, 70, 84, 85), (70, 71, 83, 84), (71, 69, 82, 83), (40, 32, 81, 80), (69, 72, 87, 82), (32, 68, 85, 81), (101, 100, 99, 98, 91, 90, 92, 93, 160, 149, 97, 96, 95, 94, 103, 102, 104, 105, 142, 153), (102, 103, 309, 308), (1, 16, 103, 94), (20, 22, 100, 101), (152, 20, 101, 153), (7, 5, 93, 92), (4, 6, 234, 235), (91, 4, 235, 239), (19, 17, 105, 104), (2, 3, 95, 96), (103, 16, 305, 309), (21, 4, 91, 98), (22, 23, 99, 100), (145, 0, 97, 149), (0, 2, 96, 97), (6, 7, 92, 90), (13, 15, 107, 106), (15, 14, 108, 107), (14, 12, 109, 108), (10, 8, 111, 110), (11, 10, 110, 112), (9, 11, 112, 113), (30, 28, 115, 114), (31, 30, 114, 116), (29, 31, 116, 117), (25, 27, 119, 118), (27, 26, 120, 119), (26, 24, 121, 120), (150, 9, 113, 146), (8, 25, 118, 111), (28, 13, 106, 115), (157, 29, 117, 154), (125, 124, 123, 122, 131, 130, 132, 133, 158, 144, 137, 136, 135, 134, 127, 126, 128, 129, 151, 165), (14, 15, 123, 124), (27, 25, 134, 135), (12, 14, 124, 125), (26, 27, 135, 136), (8, 10, 126, 127), (24, 26, 136, 137), (10, 11, 128, 126), (164, 12, 125, 165), (11, 9, 129, 128), (25, 8, 127, 134), (28, 30, 130, 131), (13, 28, 131, 122), (30, 31, 132, 130), (15, 13, 122, 123), (143, 24, 137, 144), (157, 143, 144, 158), (24, 143, 139, 121), (17, 138, 142, 105), (342, 310, 316, 348), (154, 343, 311, 139), (342, 152, 138, 310), (9, 150, 151, 129), (164, 150, 146, 161), (159, 145, 149, 160), (159, 345, 313, 145), (313, 345, 347, 315), (344, 161, 146, 312), (62, 20, 152, 342), (117, 43, 343, 154), (43, 62, 342, 343), (29, 157, 158, 133), (143, 157, 154, 139), (138, 152, 153, 142), (35, 109, 161, 344), (50, 35, 344, 345), (5, 50, 345, 159), (5, 159, 160, 93), (12, 164, 161, 109), (150, 164, 165, 151), (316, 317, 193, 192), (163, 162, 352, 353), (344, 312, 314, 346), (167, 147, 320, 322), (347, 183, 217, 213), (173, 141, 318, 324), (311, 343, 349, 317), (168, 163, 353, 355), (327, 326, 242, 243), (317, 349, 327, 243), (186, 176, 334, 336), (348, 316, 242, 326), (329, 328, 244, 245), (346, 314, 244, 328), (346, 328, 332, 182), (315, 347, 329, 245), (215, 330, 294, 299), (183, 182, 290, 291), (349, 348, 184, 185), (327, 349, 185, 331), (329, 347, 213, 212), (189, 188, 340, 341), (347, 346, 182, 183), (200, 202, 222, 223), (202, 246, 218, 222), (348, 326, 209, 208), (191, 315, 210, 220), (197, 181, 255, 257), (314, 315, 191, 190), (317, 243, 247, 193), (244, 314, 190, 248), (177, 194, 252, 250), (198, 199, 205, 204), (200, 201, 203, 202), (247, 246, 202, 203), (190, 191, 199, 198), (248, 190, 198, 204), (249, 248, 204, 205), (193, 247, 203, 201), (192, 193, 201, 200), (206, 207, 219, 218), (212, 213, 217, 216), (208, 209, 215, 214), (218, 219, 223, 222), (220, 221, 225, 224), (210, 211, 221, 220), (333, 216, 300, 297), (333, 329, 212, 216), (205, 199, 224, 225), (316, 192, 219, 207), (246, 242, 206, 218), (249, 205, 225, 221), (315, 245, 211, 210), (326, 330, 215, 209), (242, 316, 207, 206), (199, 191, 220, 224), (331, 185, 293, 295), (184, 348, 208, 214), (245, 249, 221, 211), (192, 200, 223, 219), (63, 51, 232, 233, 226, 227), (51, 36, 231, 232), (233, 230, 229, 226), (226, 229, 228, 227), (230, 233, 232, 231), (44, 63, 227, 228), (237, 236, 240, 241), (235, 234, 238, 239), (23, 21, 236, 237), (99, 23, 237, 241), (6, 90, 238, 234), (98, 99, 241, 240), (21, 98, 240, 236), (90, 91, 239, 238), (177, 175, 243, 242), (179, 181, 245, 244), (195, 194, 246, 247), (197, 196, 248, 249), (194, 177, 242, 246), (181, 197, 249, 245), (196, 179, 244, 248), (175, 195, 247, 243), (251, 250, 252, 253), (194, 195, 253, 252), (175, 177, 250, 251), (195, 175, 251, 253), (255, 254, 256, 257), (196, 197, 257, 256), (181, 179, 254, 255), (179, 196, 256, 254), (271, 261, 277, 287), (259, 260, 276, 275), (260, 270, 286, 276), (270, 258, 274, 286), (42, 43, 269, 266), (33, 32, 258, 270), (106, 107, 260, 259), (40, 41, 265, 273), (116, 42, 266, 267), (115, 40, 273, 264), (107, 33, 270, 260), (117, 116, 267, 268), (114, 115, 264, 263), (34, 108, 261, 271), (109, 35, 272, 262), (43, 117, 268, 269), (274, 275, 276, 286), (287, 277, 278, 288), (283, 282, 285, 284), (280, 289, 281, 279), (261, 262, 278, 277), (262, 272, 288, 278), (263, 264, 280, 279), (264, 273, 289, 280), (265, 263, 279, 281), (266, 269, 285, 282), (267, 266, 282, 283), (273, 265, 281, 289), (268, 267, 283, 284), (272, 271, 287, 288), (269, 268, 284, 285), (258, 259, 275, 274), (293, 292, 294, 295), (291, 290, 296, 297), (291, 297, 300, 301), (294, 292, 298, 299), (214, 215, 299, 298), (185, 184, 292, 293), (332, 333, 297, 296), (184, 214, 298, 292), (330, 331, 295, 294), (216, 217, 301, 300), (217, 183, 291, 301), (182, 332, 296, 290), (303, 302, 306, 307), (305, 304, 308, 309), (1, 94, 306, 302), (94, 95, 307, 306), (95, 3, 303, 307), (3, 1, 302, 303), (18, 102, 308, 304), (16, 18, 304, 305), (140, 141, 310, 311), (148, 147, 312, 313), (167, 169, 315, 314), (169, 148, 313, 315), (147, 167, 314, 312), (173, 171, 317, 316), (141, 173, 316, 310), (171, 140, 311, 317), (320, 321, 323, 322), (318, 319, 325, 324), (169, 167, 322, 323), (141, 140, 319, 318), (140, 171, 325, 319), (171, 173, 324, 325), (148, 169, 323, 321), (147, 148, 321, 320), (174, 176, 326, 327), (180, 178, 328, 329), (186, 187, 331, 330), (188, 189, 333, 332), (178, 188, 332, 328), (187, 174, 327, 331), (176, 186, 330, 326), (189, 180, 329, 333), (334, 335, 337, 336), (187, 186, 336, 337), (176, 174, 335, 334), (174, 187, 337, 335), (338, 339, 341, 340), (178, 180, 339, 338), (188, 178, 338, 340), (180, 189, 341, 339), (156, 155, 343, 342), (162, 163, 345, 344), (168, 166, 346, 347), (163, 168, 347, 345), (166, 162, 344, 346), (170, 172, 348, 349), (172, 156, 342, 348), (155, 170, 349, 343), (353, 352, 354, 355), (351, 350, 356, 357), (156, 172, 356, 350), (162, 166, 354, 352), (166, 168, 355, 354), (155, 156, 350, 351), (170, 155, 351, 357), (172, 170, 357, 356)])
_uv = me_cube_004.uv_layers.new(name='UVMap')
_uv.uv.foreach_set('vector', [0.804, 0.1237, 0.804, 0.1199, 0.8114, 0.1199, 0.8114, 0.1237, 0.15, 0.1616, 0.15, 0.1649, 0.147, 0.1649, 0.1463, 0.1616, 0.8015, 0.1678, 0.7976, 0.1678, 0.7976, 0.1607, 0.8015, 0.1607, 0.4015, 0.4223, 0.4007, 0.4215, 0.4034, 0.4194, 0.4037, 0.4197, 0.8259, 0.1473, 0.8259, 0.1483, 0.8249, 0.1483, 0.8249, 0.1473, 0.7516, 0.09704, 0.7516, 0.09704, 0.7516, 0.09704, 0.7516, 0.09704, 0.7763, 0.1414, 0.7763, 0.1452, 0.7753, 0.1452, 0.7753, 0.1414, 0.7516, 0.09704, 0.7516, 0.09704, 0.7516, 0.09704, 0.7516, 0.09704, 0.1962, 0.1616, 0.1969, 0.1648, 0.1958, 0.1648, 0.1947, 0.1616, 0.1561, 0.1429, 0.1574, 0.1396, 0.1582, 0.1397, 0.1572, 0.1429, 0.1572, 0.1429, 0.1582, 0.1397, 0.1594, 0.1397, 0.1586, 0.1429, 0.1979, 0.1206, 0.1971, 0.1174, 0.1983, 0.1173, 0.1993, 0.1206, 0.1993, 0.1206, 0.1983, 0.1173, 0.1991, 0.1173, 0.2004, 0.1206, 0.1551, 0.1616, 0.1541, 0.1649, 0.1529, 0.1649, 0.1537, 0.1616, 0.8114, 0.1237, 0.8114, 0.1199, 0.8128, 0.1199, 0.8128, 0.1237, 0.7516, 0.1238, 0.7516, 0.12, 0.7527, 0.1199, 0.7527, 0.1237, 0.7527, 0.1237, 0.7527, 0.1199, 0.7541, 0.1199, 0.7541, 0.1237, 0.7701, 0.1414, 0.7701, 0.1452, 0.7665, 0.1452, 0.7665, 0.1414, 0.7701, 0.1232, 0.7701, 0.1414, 0.7665, 0.1414, 0.7665, 0.1232, 0.1202, 0.1222, 0.1202, 0.104, 0.1217, 0.104, 0.1217, 0.1222, 0.1192, 0.1223, 0.1192, 0.1041, 0.1202, 0.104, 0.1202, 0.1222, 0.1789, 0.1222, 0.1789, 0.104, 0.1804, 0.104, 0.1804, 0.1222, 0.7516, 0.09704, 0.7516, 0.09704, 0.7516, 0.09704, 0.7516, 0.09704, 0.764, 0.12, 0.764, 0.1238, 0.7629, 0.1237, 0.7629, 0.1199, 0.7516, 0.09704, 0.7516, 0.09704, 0.7516, 0.09704, 0.7516, 0.09704, 0.765, 0.1452, 0.765, 0.1414, 0.7665, 0.1414, 0.7665, 0.1452, 0.764, 0.1452, 0.764, 0.1414, 0.765, 0.1414, 0.765, 0.1452, 0.804, 0.1199, 0.804, 0.1237, 0.8026, 0.1237, 0.8026, 0.1199, 0.09609, 0.1306, 0.09609, 0.1488, 0.09465, 0.1488, 0.09465, 0.1306, 0.09714, 0.1306, 0.09714, 0.1488, 0.09609, 0.1488, 0.09609, 0.1306, 0.1191, 0.1083, 0.1191, 0.1265, 0.1177, 0.1265, 0.1177, 0.1083, 0.5724, 0.84, 0.4074, 0.84, 0.4074, 0.8291, 0.5724, 0.8291, 0.7578, 0.1199, 0.7578, 0.1237, 0.7541, 0.1237, 0.7541, 0.1199, 0.804, 0.1237, 0.8114, 0.1237, 0.8114, 0.1237, 0.8099, 0.1314, 0.8054, 0.1314, 0.804, 0.1237, 0.1969, 0.1648, 0.1962, 0.1616, 0.2036, 0.1616, 0.2028, 0.1648, 0.1971, 0.1174, 0.1979, 0.1206, 0.1905, 0.1206, 0.1912, 0.1174, 0.1912, 0.1174, 0.1905, 0.1206, 0.1891, 0.1206, 0.1901, 0.1173, 0.1901, 0.1173, 0.1891, 0.1206, 0.188, 0.1206, 0.1893, 0.1173, 0.1664, 0.1397, 0.1675, 0.1429, 0.166, 0.1429, 0.1653, 0.1397, 0.2028, 0.1648, 0.2036, 0.1616, 0.205, 0.1616, 0.204, 0.1648, 0.145, 0.1649, 0.1438, 0.1617, 0.1449, 0.1616, 0.1459, 0.1649, 0.1459, 0.1649, 0.1449, 0.1616, 0.1463, 0.1616, 0.147, 0.1649, 0.1623, 0.1397, 0.1623, 0.1429, 0.1586, 0.1429, 0.1594, 0.1397, 0.1034, 0.09174, 0.1034, 0.1099, 0.102, 0.1099, 0.102, 0.09172, 0.1045, 0.09178, 0.1045, 0.11, 0.1034, 0.1099, 0.1034, 0.09174, 0.1462, 0.08715, 0.1462, 0.06896, 0.1476, 0.06894, 0.1476, 0.08713, 0.1326, 0.1217, 0.1326, 0.1035, 0.134, 0.1036, 0.134, 0.1218, 0.1315, 0.1217, 0.1315, 0.1035, 0.1326, 0.1035, 0.1326, 0.1217, 0.1716, 0.104, 0.1716, 0.1222, 0.1701, 0.1222, 0.1701, 0.104, 0.7578, 0.1237, 0.7578, 0.1419, 0.7541, 0.1419, 0.7541, 0.1237, 0.6518, 0.2409, 0.6518, 0.248, 0.6518, 0.248, 0.6515, 0.2476, 0.6513, 0.2465, 0.6513, 0.2451, 0.6513, 0.2439, 0.6513, 0.2424, 0.6515, 0.2413, 0.6518, 0.2409, 0.7516, 0.09704, 0.7516, 0.09704, 0.7516, 0.09704, 0.7516, 0.09704, 0.8324, 0.8976, 0.8326, 0.8976, 0.8325, 0.898, 0.8324, 0.898, 0.5724, 0.8291, 0.4074, 0.8291, 0.4075, 0.8151, 0.5725, 0.8151, 0.4745, 0.3923, 0.4745, 0.3741, 0.4756, 0.3741, 0.4756, 0.3923, 0.8936, 0.1579, 0.8936, 0.1398, 0.894, 0.1398, 0.894, 0.158, 0.4074, 0.84, 0.5724, 0.84, 0.5725, 0.854, 0.4075, 0.854, 0.4702, 0.3741, 0.4702, 0.3923, 0.469, 0.3923, 0.469, 0.3741, 0.887, 0.1398, 0.887, 0.1579, 0.8866, 0.158, 0.8866, 0.1398, 0.7516, 0.09704, 0.7516, 0.09704, 0.7516, 0.09704, 0.7516, 0.09704, 0.4275, 0.516, 0.4275, 0.5202, 0.4275, 0.5202, 0.4274, 0.52, 0.4272, 0.5193, 0.4272, 0.5185, 0.4272, 0.5178, 0.4272, 0.5169, 0.4274, 0.5162, 0.4275, 0.516, 0.8931, 0.8638, 0.8932, 0.8638, 0.893, 0.8641, 0.8929, 0.8641, 0.7961, 0.2884, 0.795, 0.2884, 0.7963, 0.2859, 0.797, 0.2858, 0.7516, 0.09704, 0.7516, 0.09704, 0.7516, 0.09704, 0.7516, 0.09704, 0.802, 0.2884, 0.8015, 0.2884, 0.8002, 0.2859, 0.8005, 0.2859, 0.8318, 0.8976, 0.832, 0.8976, 0.8321, 0.898, 0.832, 0.898, 0.8004, 0.2884, 0.7989, 0.2884, 0.7986, 0.2858, 0.7996, 0.2858, 0.8249, 0.1289, 0.8249, 0.136, 0.8223, 0.1346, 0.8223, 0.1303, 0.8322, 0.8976, 0.8324, 0.8976, 0.8324, 0.898, 0.8323, 0.898, 0.7516, 0.09704, 0.7516, 0.09704, 0.7516, 0.09704, 0.7516, 0.09704, 0.7782, 0.1663, 0.7784, 0.1658, 0.7787, 0.1654, 0.7793, 0.1653, 0.782, 0.1653, 0.7825, 0.1654, 0.7829, 0.1658, 0.783, 0.1663, 0.783, 0.1669, 0.783, 0.1676, 0.783, 0.1689, 0.7829, 0.1694, 0.7825, 0.1697, 0.782, 0.1699, 0.7793, 0.1699, 0.7787, 0.1697, 0.7784, 0.1694, 0.7782, 0.1689, 0.7782, 0.1676, 0.7782, 0.1669, 0.7961, 0.1196, 0.7961, 0.1191, 0.7964, 0.1191, 0.7964, 0.1196, 0.4086, 0.4226, 0.4027, 0.4226, 0.4043, 0.4199, 0.407, 0.4199, 0.4004, 0.4148, 0.4007, 0.4137, 0.4034, 0.4158, 0.4032, 0.4163, 0.4004, 0.4162, 0.4004, 0.4148, 0.4032, 0.4163, 0.4032, 0.4169, 0.4106, 0.4137, 0.4109, 0.4148, 0.408, 0.4163, 0.4079, 0.4158, 0.7991, 0.09767, 0.7979, 0.09766, 0.7979, 0.09704, 0.7991, 0.09706, 0.7658, 0.1634, 0.7658, 0.1664, 0.765, 0.1666, 0.7648, 0.1642, 0.4007, 0.4215, 0.4004, 0.4204, 0.4032, 0.4189, 0.4034, 0.4194, 0.4106, 0.4215, 0.4097, 0.4223, 0.4075, 0.4197, 0.4079, 0.4194, 0.8022, 0.1482, 0.8022, 0.1452, 0.8025, 0.1452, 0.8025, 0.1482, 0.4027, 0.4126, 0.4086, 0.4126, 0.407, 0.4153, 0.4043, 0.4153, 0.4007, 0.4137, 0.4015, 0.4129, 0.4037, 0.4154, 0.4034, 0.4158, 0.4109, 0.4176, 0.4109, 0.4204, 0.408, 0.4189, 0.408, 0.4176, 0.4109, 0.4204, 0.4106, 0.4215, 0.4079, 0.4194, 0.408, 0.4189, 0.4097, 0.4129, 0.4106, 0.4137, 0.4079, 0.4158, 0.4075, 0.4154, 0.7869, 0.1507, 0.7872, 0.1517, 0.7862, 0.1522, 0.7859, 0.1508, 0.7872, 0.1517, 0.7878, 0.1523, 0.7873, 0.1532, 0.7862, 0.1522, 0.7878, 0.1523, 0.7889, 0.1526, 0.7887, 0.1536, 0.7873, 0.1532, 0.7977, 0.1517, 0.798, 0.1507, 0.799, 0.1508, 0.7986, 0.1522, 0.797, 0.1523, 0.7977, 0.1517, 0.7986, 0.1522, 0.7975, 0.1532, 0.796, 0.1526, 0.797, 0.1523, 0.7975, 0.1532, 0.7961, 0.1536, 0.7872, 0.1429, 0.7869, 0.1439, 0.7859, 0.1437, 0.7862, 0.1424, 0.7878, 0.1422, 0.7872, 0.1429, 0.7862, 0.1424, 0.7873, 0.1413, 0.7889, 0.142, 0.7878, 0.1422, 0.7873, 0.1413, 0.7887, 0.141, 0.798, 0.1439, 0.7977, 0.1429, 0.7986, 0.1424, 0.799, 0.1437, 0.7977, 0.1429, 0.797, 0.1422, 0.7975, 0.1413, 0.7986, 0.1424, 0.797, 0.1422, 0.796, 0.142, 0.7961, 0.141, 0.7975, 0.1413, 0.7924, 0.1526, 0.796, 0.1526, 0.7961, 0.1536, 0.7924, 0.1536, 0.798, 0.1507, 0.798, 0.1439, 0.799, 0.1437, 0.799, 0.1508, 0.7869, 0.1439, 0.7869, 0.1507, 0.7859, 0.1508, 0.7859, 0.1437, 0.7906, 0.142, 0.7889, 0.142, 0.7887, 0.141, 0.7906, 0.141, 0.842, 0.8434, 0.8409, 0.8431, 0.8403, 0.8425, 0.84, 0.8415, 0.84, 0.8347, 0.8403, 0.8337, 0.8409, 0.833, 0.842, 0.8328, 0.8438, 0.8328, 0.8455, 0.8328, 0.8491, 0.8328, 0.8501, 0.833, 0.8508, 0.8337, 0.8511, 0.8347, 0.8511, 0.8415, 0.8508, 0.8425, 0.8501, 0.8431, 0.8491, 0.8434, 0.8455, 0.8434, 0.8438, 0.8434, 0.8114, 0.1563, 0.8114, 0.1556, 0.8124, 0.1556, 0.8124, 0.1563, 0.8243, 0.1199, 0.8243, 0.1189, 0.8253, 0.1189, 0.8253, 0.1199, 0.8114, 0.1573, 0.8114, 0.1563, 0.8124, 0.1563, 0.8125, 0.1573, 0.8259, 0.1562, 0.826, 0.1568, 0.825, 0.1568, 0.8249, 0.1562, 0.8243, 0.1121, 0.8243, 0.1111, 0.8253, 0.1111, 0.8253, 0.1121, 0.8259, 0.1552, 0.8259, 0.1562, 0.8249, 0.1562, 0.8249, 0.1552, 0.8114, 0.1657, 0.8114, 0.1651, 0.8124, 0.1651, 0.8124, 0.1657, 0.8114, 0.159, 0.8114, 0.1573, 0.8125, 0.1573, 0.8125, 0.159, 0.8114, 0.1651, 0.8114, 0.1641, 0.8125, 0.1641, 0.8124, 0.1651, 0.8243, 0.1189, 0.8243, 0.1121, 0.8253, 0.1121, 0.8253, 0.1189, 0.8249, 0.1578, 0.8249, 0.1568, 0.8259, 0.1568, 0.8259, 0.1578, 0.8249, 0.1646, 0.8249, 0.1578, 0.8259, 0.1578, 0.8259, 0.1646, 0.826, 0.1467, 0.8259, 0.1473, 0.8249, 0.1473, 0.825, 0.1467, 0.8249, 0.1656, 0.8249, 0.1646, 0.8259, 0.1646, 0.8259, 0.1656, 0.8259, 0.1517, 0.8259, 0.1552, 0.8249, 0.1552, 0.8249, 0.1517, 0.8259, 0.15, 0.8259, 0.1517, 0.8249, 0.1517, 0.8249, 0.15, 0.796, 0.142, 0.7924, 0.142, 0.7924, 0.141, 0.7961, 0.141, 0.4004, 0.4204, 0.4004, 0.4176, 0.4032, 0.4176, 0.4032, 0.4189, 0.8245, 0.1677, 0.8227, 0.1677, 0.8227, 0.1614, 0.8245, 0.1614, 0.7596, 0.1199, 0.7596, 0.1237, 0.7578, 0.1237, 0.7578, 0.1199, 0.1518, 0.1616, 0.1514, 0.1649, 0.15, 0.1649, 0.15, 0.1616, 0.8114, 0.1641, 0.8114, 0.1607, 0.8125, 0.1607, 0.8125, 0.1641, 0.7906, 0.1526, 0.7924, 0.1526, 0.7924, 0.1536, 0.7906, 0.1536, 0.4109, 0.4162, 0.4109, 0.4176, 0.408, 0.4176, 0.408, 0.4169, 0.1638, 0.1397, 0.1642, 0.1429, 0.1623, 0.1429, 0.1623, 0.1397, 0.7988, 0.1605, 0.7969, 0.1605, 0.7969, 0.1542, 0.7988, 0.1542, 0.772, 0.1414, 0.772, 0.1452, 0.7701, 0.1452, 0.7701, 0.1414, 0.1537, 0.1616, 0.1529, 0.1649, 0.1514, 0.1649, 0.1518, 0.1616, 0.7615, 0.1199, 0.7615, 0.1237, 0.7596, 0.1237, 0.7596, 0.1199, 0.102, 0.09172, 0.102, 0.1099, 0.1001, 0.1099, 0.1001, 0.09172, 0.8259, 0.1483, 0.8259, 0.15, 0.8249, 0.15, 0.8249, 0.1483, 0.7924, 0.142, 0.7906, 0.142, 0.7906, 0.141, 0.7924, 0.141, 0.4004, 0.4176, 0.4004, 0.4162, 0.4032, 0.4169, 0.4032, 0.4176, 0.7738, 0.1414, 0.7738, 0.1452, 0.772, 0.1452, 0.772, 0.1414, 0.09465, 0.1306, 0.09465, 0.1488, 0.09281, 0.1488, 0.09281, 0.1306, 0.1653, 0.1397, 0.166, 0.1429, 0.1642, 0.1429, 0.1638, 0.1397, 0.4109, 0.4148, 0.4109, 0.4162, 0.408, 0.4169, 0.408, 0.4163, 0.7889, 0.1526, 0.7906, 0.1526, 0.7906, 0.1536, 0.7887, 0.1536, 0.8114, 0.1607, 0.8114, 0.159, 0.8125, 0.159, 0.8125, 0.1607, 0.1931, 0.1061, 0.1931, 0.08795, 0.1997, 0.08795, 0.1997, 0.1061, 0.1651, 0.1214, 0.1651, 0.1352, 0.1651, 0.1352, 0.1651, 0.1214, 0.82, 0.1285, 0.82, 0.1302, 0.8135, 0.1302, 0.8135, 0.1285, 0.8051, 0.1636, 0.8051, 0.1662, 0.8045, 0.1662, 0.8045, 0.1636, 0.09353, 0.07531, 0.08701, 0.0765, 0.08904, 0.07339, 0.09426, 0.07244, 0.8062, 0.1662, 0.8062, 0.1636, 0.8068, 0.1636, 0.8068, 0.1662, 0.82, 0.1554, 0.82, 0.1572, 0.8135, 0.1572, 0.8135, 0.1554, 0.1629, 0.1214, 0.1651, 0.1214, 0.1651, 0.1214, 0.1629, 0.1214, 0.7737, 0.1114, 0.7548, 0.1114, 0.7548, 0.1097, 0.7737, 0.1097, 0.8135, 0.1554, 0.8135, 0.1572, 0.8128, 0.1572, 0.8128, 0.1554, 0.1324, 0.1159, 0.132, 0.1133, 0.132, 0.1133, 0.1324, 0.1159, 0.8245, 0.1614, 0.8227, 0.1614, 0.8227, 0.1607, 0.8245, 0.1607, 0.7769, 0.1056, 0.7958, 0.1056, 0.7958, 0.1073, 0.7769, 0.1073, 0.8135, 0.1285, 0.8135, 0.1302, 0.8128, 0.1302, 0.8128, 0.1285, 0.8135, 0.1285, 0.8128, 0.1285, 0.8142, 0.1221, 0.8148, 0.1221, 0.7988, 0.1542, 0.7969, 0.1542, 0.7969, 0.1536, 0.7988, 0.1536, 0.8232, 0.7125, 0.8202, 0.7111, 0.8209, 0.7087, 0.8235, 0.7099, 0.8105, 0.1011, 0.8111, 0.1175, 0.8088, 0.1159, 0.8082, 0.1012, 0.2027, 0.109, 0.2019, 0.1272, 0.1954, 0.126, 0.1961, 0.1096, 0.8128, 0.1572, 0.8135, 0.1572, 0.8148, 0.1635, 0.8142, 0.1635, 0.7752, 0.1668, 0.7747, 0.1664, 0.7748, 0.1625, 0.7752, 0.1628, 0.1545, 0.1011, 0.1681, 0.1011, 0.1681, 0.1011, 0.1545, 0.1011, 0.09353, 0.07531, 0.09426, 0.09349, 0.08767, 0.09287, 0.08701, 0.0765, 0.7727, 0.1486, 0.7721, 0.1487, 0.7742, 0.1453, 0.7747, 0.1452, 0.1307, 0.09704, 0.1298, 0.1033, 0.1266, 0.1042, 0.1273, 0.09911, 0.804, 0.164, 0.8045, 0.1636, 0.8045, 0.1676, 0.8041, 0.1679, 0.796, 0.1381, 0.8026, 0.1381, 0.8021, 0.141, 0.7968, 0.141, 0.8074, 0.1658, 0.8074, 0.1636, 0.8081, 0.1636, 0.8081, 0.1658, 0.2193, 0.08795, 0.2193, 0.1061, 0.2128, 0.1061, 0.2128, 0.08795, 0.8135, 0.1554, 0.8128, 0.1554, 0.8128, 0.1491, 0.8135, 0.1491, 0.8128, 0.1302, 0.8135, 0.1302, 0.8135, 0.1365, 0.8128, 0.1365, 0.8088, 0.1636, 0.8088, 0.1658, 0.8081, 0.1658, 0.8081, 0.1636, 0.8015, 0.141, 0.7996, 0.1573, 0.799, 0.1573, 0.801, 0.141, 0.7727, 0.1486, 0.7747, 0.1649, 0.7741, 0.1649, 0.7721, 0.1487, 0.1487, 0.1033, 0.1298, 0.1033, 0.1307, 0.09704, 0.1477, 0.09704, 0.2128, 0.08795, 0.2128, 0.1061, 0.2062, 0.1052, 0.2062, 0.08881, 0.8128, 0.1365, 0.8135, 0.1365, 0.8148, 0.1428, 0.8142, 0.1428, 0.1519, 0.1136, 0.1708, 0.1136, 0.1698, 0.1199, 0.1528, 0.1199, 0.8135, 0.1491, 0.8128, 0.1491, 0.8142, 0.1428, 0.8148, 0.1428, 0.1997, 0.1061, 0.1997, 0.08795, 0.2062, 0.08881, 0.2062, 0.1052, 0.8119, 0.1454, 0.8125, 0.1455, 0.8119, 0.1505, 0.8114, 0.1505, 0.8255, 0.1199, 0.826, 0.1201, 0.8257, 0.1252, 0.8252, 0.1251, 0.8264, 0.1466, 0.8259, 0.1467, 0.8256, 0.1416, 0.8261, 0.1414, 0.8114, 0.1505, 0.8119, 0.1505, 0.8125, 0.1556, 0.812, 0.1556, 0.7752, 0.1503, 0.7747, 0.1504, 0.7752, 0.1453, 0.7757, 0.1452, 0.7757, 0.1554, 0.7752, 0.1554, 0.7747, 0.1504, 0.7752, 0.1503, 0.5723, 0.7514, 0.5752, 0.7501, 0.5756, 0.7526, 0.5729, 0.7539, 0.1528, 0.09925, 0.1519, 0.1056, 0.1487, 0.1064, 0.1494, 0.1013, 0.799, 0.1573, 0.7996, 0.1573, 0.8015, 0.1607, 0.8011, 0.1607, 0.7763, 0.1381, 0.7829, 0.1381, 0.782, 0.141, 0.7768, 0.141, 0.1298, 0.1033, 0.1298, 0.1097, 0.1266, 0.1092, 0.1266, 0.1042, 0.1519, 0.1136, 0.1528, 0.1199, 0.1494, 0.1179, 0.1487, 0.1128, 0.7969, 0.1609, 0.7974, 0.1605, 0.7974, 0.1645, 0.797, 0.1648, 0.1298, 0.1114, 0.1307, 0.1177, 0.1273, 0.1157, 0.1266, 0.1106, 0.7757, 0.1597, 0.7752, 0.1593, 0.7753, 0.1554, 0.7757, 0.1558, 0.7894, 0.1372, 0.796, 0.1381, 0.7968, 0.141, 0.7916, 0.1402, 0.8142, 0.1635, 0.8148, 0.1635, 0.816, 0.1657, 0.8154, 0.1657, 0.7786, 0.158, 0.7851, 0.1592, 0.7859, 0.162, 0.7806, 0.1611, 0.1519, 0.1073, 0.1519, 0.1136, 0.1487, 0.1128, 0.1487, 0.1078, 0.7829, 0.1381, 0.7894, 0.1372, 0.7873, 0.1402, 0.782, 0.141, 0.8114, 0.1419, 0.804, 0.1419, 0.804, 0.1419, 0.8054, 0.1393, 0.8099, 0.1393, 0.8114, 0.1419, 0.7516, 0.09704, 0.7516, 0.09704, 0.7516, 0.09704, 0.7516, 0.09704, 0.8054, 0.1393, 0.8054, 0.1314, 0.8099, 0.1314, 0.8099, 0.1393, 0.8099, 0.1393, 0.8099, 0.1314, 0.8114, 0.1237, 0.8114, 0.1419, 0.8054, 0.1314, 0.8054, 0.1393, 0.804, 0.1419, 0.804, 0.1237, 0.7516, 0.09704, 0.7516, 0.09704, 0.7516, 0.09704, 0.7516, 0.09704, 0.7765, 0.1623, 0.7777, 0.162, 0.7789, 0.1642, 0.7783, 0.1644, 0.7836, 0.162, 0.7847, 0.1623, 0.7829, 0.1644, 0.7823, 0.1642, 0.8061, 0.09766, 0.805, 0.09767, 0.805, 0.09706, 0.8061, 0.09704, 0.7679, 0.1634, 0.7679, 0.1663, 0.7671, 0.1665, 0.7669, 0.1641, 0.769, 0.1636, 0.769, 0.1665, 0.7679, 0.1658, 0.7681, 0.1634, 0.7793, 0.1653, 0.7787, 0.1654, 0.7783, 0.1644, 0.7789, 0.1642, 0.7669, 0.1637, 0.7669, 0.1666, 0.7658, 0.1659, 0.766, 0.1634, 0.7825, 0.1654, 0.782, 0.1653, 0.7823, 0.1642, 0.7829, 0.1644, 0.4444, 0.4521, 0.459, 0.4521, 0.4612, 0.4542, 0.4423, 0.4542, 0.4187, 0.4844, 0.404, 0.4844, 0.4019, 0.4823, 0.4208, 0.4823, 0.459, 0.4499, 0.4444, 0.4499, 0.4423, 0.4479, 0.4612, 0.4479, 0.404, 0.4866, 0.4187, 0.4866, 0.4208, 0.4886, 0.4019, 0.4886, 0.4444, 0.4499, 0.4444, 0.4521, 0.4423, 0.4542, 0.4423, 0.4479, 0.404, 0.4844, 0.404, 0.4866, 0.4019, 0.4886, 0.4019, 0.4823, 0.4187, 0.4866, 0.4187, 0.4844, 0.4208, 0.4823, 0.4208, 0.4886, 0.459, 0.4521, 0.459, 0.4499, 0.4612, 0.4479, 0.4612, 0.4542, 0.8243, 0.1111, 0.8243, 0.09704, 0.8265, 0.09704, 0.8265, 0.1111, 0.8015, 0.155, 0.8015, 0.141, 0.8022, 0.141, 0.8022, 0.155, 0.8266, 0.1199, 0.8266, 0.134, 0.826, 0.134, 0.826, 0.1199, 0.7752, 0.1619, 0.7752, 0.1597, 0.7759, 0.1597, 0.7759, 0.1619, 0.8249, 0.1467, 0.8249, 0.1607, 0.8227, 0.1607, 0.8227, 0.1467, 0.8022, 0.155, 0.8022, 0.1691, 0.8015, 0.1691, 0.8015, 0.155, 0.826, 0.1607, 0.826, 0.1467, 0.8266, 0.1467, 0.8266, 0.1607, 0.8074, 0.1636, 0.8074, 0.1658, 0.8068, 0.1658, 0.8068, 0.1636, 0.7712, 0.1634, 0.7712, 0.1672, 0.7704, 0.1672, 0.7704, 0.1634, 0.8096, 0.1183, 0.8096, 0.1197, 0.8089, 0.1195, 0.8089, 0.1181, 0.7704, 0.1634, 0.7704, 0.1672, 0.7697, 0.1672, 0.7697, 0.1634, 0.8103, 0.1197, 0.8103, 0.1183, 0.811, 0.1181, 0.811, 0.1195, 0.7516, 0.09704, 0.7516, 0.09704, 0.7516, 0.09704, 0.7516, 0.09704, 0.7516, 0.09704, 0.7516, 0.09704, 0.7516, 0.09704, 0.7516, 0.09704, 0.7516, 0.09704, 0.7516, 0.09704, 0.7516, 0.09704, 0.7516, 0.09704, 0.7516, 0.09704, 0.7516, 0.09704, 0.7516, 0.09704, 0.7516, 0.09704, 0.7516, 0.09704, 0.7516, 0.09704, 0.7516, 0.09704, 0.7516, 0.09704, 0.7516, 0.09704, 0.7516, 0.09704, 0.7516, 0.09704, 0.7516, 0.09704, 0.7516, 0.09704, 0.7516, 0.09704, 0.7516, 0.09704, 0.7516, 0.09704, 0.7516, 0.09704, 0.7516, 0.09704, 0.7516, 0.09704, 0.7516, 0.09704, 0.7516, 0.09704, 0.7516, 0.09704, 0.7516, 0.09704, 0.7516, 0.09704, 0.7516, 0.09704, 0.7516, 0.09704, 0.7516, 0.09704, 0.7516, 0.09704, 0.7516, 0.09704, 0.7516, 0.09704, 0.7516, 0.09704, 0.7516, 0.09704, 0.7516, 0.09704, 0.7516, 0.09704, 0.7516, 0.09704, 0.7516, 0.09704, 0.7612, 0.1672, 0.7612, 0.1634, 0.7626, 0.1635, 0.7626, 0.1672, 0.7612, 0.1634, 0.7612, 0.1672, 0.7597, 0.1672, 0.7597, 0.1635, 0.8091, 0.167, 0.8091, 0.1633, 0.8106, 0.1633, 0.8106, 0.167, 0.8227, 0.119, 0.8227, 0.1153, 0.8242, 0.1152, 0.8242, 0.119, 0.8125, 0.1519, 0.8125, 0.1504, 0.8126, 0.1511, 0.8126, 0.1525, 0.759, 0.1672, 0.759, 0.1635, 0.7597, 0.1635, 0.7597, 0.1672, 0.8089, 0.1181, 0.8089, 0.1195, 0.8082, 0.1197, 0.8082, 0.1183, 0.7719, 0.1634, 0.7719, 0.1672, 0.7712, 0.1672, 0.7712, 0.1634, 0.7697, 0.1634, 0.7697, 0.1672, 0.769, 0.1672, 0.769, 0.1634, 0.8125, 0.154, 0.8125, 0.1525, 0.8126, 0.1532, 0.8126, 0.1546, 0.804, 0.1636, 0.804, 0.1674, 0.8033, 0.1674, 0.8033, 0.1636, 0.8096, 0.1195, 0.8096, 0.1181, 0.8103, 0.1183, 0.8103, 0.1197, 0.8126, 0.1483, 0.8126, 0.1497, 0.8125, 0.1504, 0.8125, 0.149, 0.7988, 0.1557, 0.7988, 0.1543, 0.799, 0.1536, 0.799, 0.155, 0.8113, 0.1633, 0.8113, 0.167, 0.8106, 0.167, 0.8106, 0.1633, 0.8033, 0.1636, 0.8033, 0.1674, 0.8026, 0.1674, 0.8026, 0.1636, 0.8223, 0.12, 0.8205, 0.1346, 0.82, 0.1346, 0.8218, 0.1199, 0.8096, 0.1486, 0.8114, 0.1632, 0.8109, 0.1633, 0.8091, 0.1486, 0.8096, 0.1486, 0.8091, 0.1486, 0.811, 0.1455, 0.8114, 0.1454, 0.82, 0.1346, 0.8205, 0.1346, 0.8223, 0.1378, 0.8219, 0.1377, 0.8261, 0.1414, 0.8256, 0.1416, 0.826, 0.139, 0.8264, 0.1389, 0.7793, 0.1416, 0.7786, 0.158, 0.7763, 0.1579, 0.7769, 0.1431, 0.1698, 0.09925, 0.1528, 0.09925, 0.1527, 0.09704, 0.168, 0.09704, 0.8202, 0.1183, 0.8202, 0.1152, 0.8227, 0.1162, 0.8227, 0.119, 0.1307, 0.1177, 0.1477, 0.1177, 0.1459, 0.1199, 0.1306, 0.1199, 0.8252, 0.1251, 0.8257, 0.1252, 0.826, 0.1278, 0.8256, 0.1276, 0.8202, 0.1152, 0.8202, 0.1183, 0.8177, 0.119, 0.8177, 0.1162, 0.8148, 0.1221, 0.8142, 0.1221, 0.8154, 0.1199, 0.816, 0.1199, 0.7648, 0.167, 0.7637, 0.1665, 0.7643, 0.1634, 0.7648, 0.1637, 0.7626, 0.1639, 0.7637, 0.1634, 0.7637, 0.1668, 0.7632, 0.167, 0.8022, 0.1512, 0.8022, 0.1482, 0.8025, 0.1482, 0.8025, 0.1511, 0.7958, 0.1196, 0.7958, 0.1191, 0.7961, 0.1191, 0.7961, 0.1196, 0.8022, 0.154, 0.8022, 0.1512, 0.8025, 0.1512, 0.8025, 0.154, 0.8036, 0.1452, 0.8047, 0.1452, 0.8047, 0.1454, 0.8036, 0.1454, 0.8125, 0.1483, 0.8125, 0.1455, 0.8128, 0.1454, 0.8128, 0.1483, 0.8106, 0.1452, 0.8118, 0.1452, 0.8118, 0.1454, 0.8106, 0.1454, 0.7675, 0.1471, 0.7675, 0.1616, 0.7655, 0.1634, 0.7655, 0.1452, 0.7636, 0.1616, 0.7636, 0.1471, 0.7655, 0.1452, 0.7655, 0.1634, 0.7609, 0.1471, 0.7609, 0.1616, 0.759, 0.1634, 0.759, 0.1452, 0.7609, 0.1616, 0.7636, 0.1616, 0.7655, 0.1634, 0.759, 0.1634, 0.7636, 0.1471, 0.7609, 0.1471, 0.759, 0.1452, 0.7655, 0.1452, 0.7702, 0.1616, 0.7702, 0.1471, 0.7721, 0.1452, 0.7721, 0.1634, 0.7675, 0.1616, 0.7702, 0.1616, 0.7721, 0.1634, 0.7655, 0.1634, 0.7702, 0.1471, 0.7675, 0.1471, 0.7655, 0.1452, 0.7721, 0.1452, 0.1743, 0.06239, 0.1743, 0.07687, 0.1716, 0.07687, 0.1716, 0.06239, 0.1716, 0.06239, 0.1716, 0.04791, 0.1743, 0.04791, 0.1743, 0.06239, 0.7757, 0.1597, 0.7757, 0.1452, 0.7763, 0.1452, 0.7763, 0.1597, 0.8265, 0.1115, 0.8265, 0.09704, 0.8271, 0.09704, 0.8271, 0.1115, 0.8056, 0.1636, 0.8056, 0.1662, 0.8051, 0.1662, 0.8051, 0.1636, 0.8266, 0.1344, 0.8266, 0.1199, 0.8272, 0.1199, 0.8272, 0.1344, 0.8056, 0.1662, 0.8056, 0.1636, 0.8062, 0.1636, 0.8062, 0.1662, 0.8266, 0.1612, 0.8266, 0.1467, 0.8272, 0.1467, 0.8272, 0.1612, 0.1464, 0.1133, 0.132, 0.1133, 0.1298, 0.1114, 0.1487, 0.1114, 0.1542, 0.1037, 0.1685, 0.1037, 0.1708, 0.1056, 0.1519, 0.1056, 0.1324, 0.1159, 0.146, 0.1159, 0.1477, 0.1177, 0.1307, 0.1177, 0.1681, 0.1011, 0.1545, 0.1011, 0.1528, 0.09925, 0.1698, 0.09925, 0.1685, 0.1037, 0.1681, 0.1011, 0.1698, 0.09925, 0.1708, 0.1056, 0.146, 0.1159, 0.1464, 0.1133, 0.1487, 0.1114, 0.1477, 0.1177, 0.132, 0.1133, 0.1324, 0.1159, 0.1307, 0.1177, 0.1298, 0.1114, 0.1545, 0.1011, 0.1542, 0.1037, 0.1519, 0.1056, 0.1528, 0.09925, 0.3274, 0.4531, 0.3417, 0.4531, 0.3413, 0.4557, 0.3277, 0.4557, 0.146, 0.1159, 0.1324, 0.1159, 0.1324, 0.1159, 0.146, 0.1159, 0.132, 0.1133, 0.1464, 0.1133, 0.1464, 0.1133, 0.132, 0.1133, 0.1464, 0.1133, 0.146, 0.1159, 0.146, 0.1159, 0.1464, 0.1133, 0.2467, 0.467, 0.2323, 0.467, 0.2326, 0.4644, 0.2462, 0.4644, 0.1685, 0.1037, 0.1542, 0.1037, 0.1542, 0.1037, 0.1685, 0.1037, 0.1681, 0.1011, 0.1685, 0.1037, 0.1685, 0.1037, 0.1681, 0.1011, 0.1542, 0.1037, 0.1545, 0.1011, 0.1545, 0.1011, 0.1542, 0.1037, 0.1477, 0.1698, 0.1477, 0.1836, 0.1455, 0.1858, 0.1455, 0.1676, 0.1651, 0.1352, 0.1651, 0.1214, 0.1673, 0.1192, 0.1673, 0.1374, 0.1629, 0.1214, 0.1629, 0.1352, 0.1607, 0.1374, 0.1607, 0.1192, 0.1651, 0.1214, 0.1629, 0.1214, 0.1607, 0.1192, 0.1673, 0.1192, 0.1629, 0.1352, 0.1651, 0.1352, 0.1673, 0.1374, 0.1607, 0.1374, 0.1499, 0.1836, 0.1499, 0.1698, 0.1521, 0.1676, 0.1521, 0.1858, 0.1499, 0.1698, 0.1477, 0.1698, 0.1455, 0.1676, 0.1521, 0.1676, 0.1477, 0.1836, 0.1499, 0.1836, 0.1521, 0.1858, 0.1455, 0.1858, 0.2432, 0.43, 0.2432, 0.4438, 0.241, 0.4438, 0.241, 0.43, 0.2258, 0.4922, 0.2258, 0.4783, 0.228, 0.4783, 0.228, 0.4922, 0.1477, 0.1698, 0.1499, 0.1698, 0.1499, 0.1698, 0.1477, 0.1698, 0.1651, 0.1352, 0.1629, 0.1352, 0.1629, 0.1352, 0.1651, 0.1352, 0.1629, 0.1352, 0.1629, 0.1214, 0.1629, 0.1214, 0.1629, 0.1352, 0.1477, 0.1836, 0.1477, 0.1698, 0.1477, 0.1698, 0.1477, 0.1836, 0.1499, 0.1836, 0.1477, 0.1836, 0.1477, 0.1836, 0.1499, 0.1836, 0.1499, 0.1698, 0.1499, 0.1836, 0.1499, 0.1836, 0.1499, 0.1698])
me_cube_004.materials.append(mat_missileturret)
me_cube_004.use_remesh_preserve_volume = False
me_cube_004.use_remesh_preserve_attributes = False
me_cube_004.use_mirror_vertex_groups = False
me_cube_004.update()

# ---- objects
ob_cylinder_011 = bpy.data.objects.new('Cylinder.011', me_cylinder_020)
ob_cylinder_018 = bpy.data.objects.new('Cylinder.018', me_cylinder_019)
ob_cylinder_017 = bpy.data.objects.new('Cylinder.017', me_cylinder_018)
ob_cube_003 = bpy.data.objects.new('Cube.003', me_cube_004)
ob_muzzle_missile_001 = bpy.data.objects.new('muzzle_missile_001', None)

# ---- transforms, parenting, visibility, modifiers, constraints
ob_cylinder_011.location = (0.0, 0.0, 0.0)
ob_cylinder_011.lineart.crease_threshold = 0.0
ob_cylinder_018.location = (0.0, 0.0, 0.0)
ob_cylinder_018.lineart.crease_threshold = 0.0
ob_cylinder_017.location = (0.0, 0.0, 0.0)
ob_cylinder_017.lineart.crease_threshold = 0.0
ob_cube_003.location = (0.0, 0.0, 0.0)
ob_cube_003.lineart.crease_threshold = 0.0
ob_muzzle_missile_001.location = (-3.412e-07, -0.4117, 0.8408)
ob_muzzle_missile_001.rotation_euler = (-1.571e-07, 3.316e-07, 3.142)
ob_muzzle_missile_001.scale = (0.218, 0.218, 0.218)
ob_muzzle_missile_001.empty_display_type = 'ARROWS'
ob_muzzle_missile_001.empty_image_offset = (0.0, 0.0)
ob_muzzle_missile_001.color = (0.8, 0.8, 0.8, 1.0)
ob_muzzle_missile_001.show_in_front = True
ob_muzzle_missile_001.lineart.crease_threshold = 0.0

# ---- collection membership
col_collection_1.objects.link(ob_cylinder_011)
col_collection_1.objects.link(ob_cylinder_018)
col_collection_1.objects.link(ob_cylinder_017)
col_collection_1.objects.link(ob_cube_003)
col_collection_1.objects.link(ob_muzzle_missile_001)

# ---- scene / render settings (as saved in the file)
scene.frame_start = 1; scene.frame_end = 250; scene.frame_set(0)
scene.render.engine = 'CYCLES'
scene.render.resolution_percentage = 50
scene.render.fps = 30
scene.render.dither_intensity = 0.0
scene.cycles.use_denoising = False
scene.cycles.samples = 10
scene.cycles.sampling_pattern = 'TABULATED_SOBOL'
scene.cycles.light_sampling_threshold = 0.0
scene.cycles.use_adaptive_sampling = False
scene.cycles.use_light_tree = False
scene.cycles.blur_glossy = 0.0
scene.cycles.pixel_filter_type = 'GAUSSIAN'
scene.cycles.sample_clamp_indirect = 0.0
scene.view_settings.view_transform = 'Standard'
bpy.context.view_layer.update()

# ---- added for rendering (the .blend has no active camera and no usable light): camera, sun
cam_auto = bpy.data.cameras.new('AutoCamera')
cam_auto.lens = 50.0
cam_auto.sensor_width = 36.0
cam_auto.clip_end = 1000.0
ob_auto_camera = bpy.data.objects.new('AutoCamera', cam_auto)
scene.collection.objects.link(ob_auto_camera)
ob_auto_camera.location = (8.25153, -10.0793, 7.2334)
ob_auto_camera.rotation_euler = (1.09748, -7.21219e-08, 0.694738)
scene.camera = ob_auto_camera
light_auto_sun = bpy.data.lights.new('AutoSun', 'SUN')
light_auto_sun.energy = 3.0
light_auto_sun.angle = 0.0523599
ob_auto_sun = bpy.data.objects.new('AutoSun', light_auto_sun)
scene.collection.objects.link(ob_auto_sun)
ob_auto_sun.rotation_euler = (0.872665, 0.174533, 0.523599)
bpy.context.view_layer.update()
